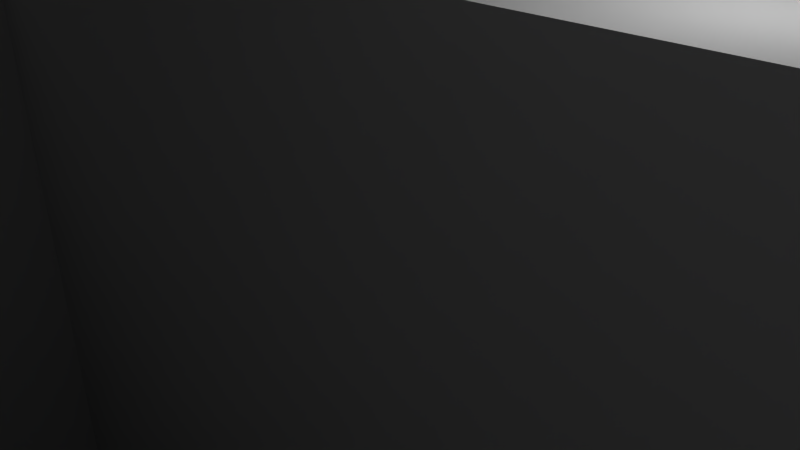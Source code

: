 # Source: nanno.blend  (saved by Blender 2.65.0; exported with 4.5.12 LTS)
import bpy
from mathutils import Matrix  # noqa: F401  (used for matrix-valued properties, if any)

bpy.ops.wm.read_factory_settings(use_empty=True)
scene = bpy.context.scene
scene.name = 'Scene'

# ---- collections
col_collection_1 = bpy.data.collections.new('Collection 1'); scene.collection.children.link(col_collection_1)

# ---- materials (node trees are filled in below, after node groups)
mat_material = bpy.data.materials.new('Material')
mat_material.alpha_threshold = 0.0
mat_material.use_transparent_shadow = False
mat_material.roughness = 0.5
mat_material.line_color = (0.0, 0.0, 0.0, 1.0)

# ---- material node trees

# ---- world
world_world = bpy.data.worlds.new('World'); scene.world = world_world
world_world.color = (0.05088, 0.05088, 0.05088)
world_world.use_sun_shadow = False
world_world.sun_shadow_jitter_overblur = 0.0
world_world.cycles.sampling_method = 'MANUAL'
world_world.cycles.sample_map_resolution = 256

# ---- cameras
cam_camera = bpy.data.cameras.new('Camera')
cam_camera.clip_end = 100.0
cam_camera.lens = 35.0
cam_camera.sensor_width = 32.0
cam_camera.sensor_height = 18.0
cam_camera.ortho_scale = 7.314
cam_camera.dof.focus_distance = 0.0
cam_camera.dof.aperture_fstop = 128.0

# ---- lights
light_lamp = bpy.data.lights.new('Lamp', 'POINT')
light_lamp.transmission_factor = 0.0
light_lamp.cutoff_distance = 30.0
light_lamp.energy = 100.0
light_lamp.shadow_buffer_clip_start = 1.001
light_lamp.shadow_soft_size = 0.1
light_lamp.shadow_maximum_resolution = 0.006
light_lamp.use_absolute_resolution = True
light_lamp.cycles.use_multiple_importance_sampling = False

# ---- meshes
me_cylinder_004 = bpy.data.meshes.new('Cylinder.004')
me_cylinder_004.from_pydata([(0.0, 1.0, -1.0), (0.0, 1.0, 1.0), (0.1951, 0.9808, -1.0), (0.1951, 0.9808, 1.0), (0.3827, 0.9239, -1.0), (0.3827, 0.9239, 1.0), (0.5556, 0.8315, -1.0), (0.5556, 0.8315, 1.0), (0.7071, 0.7071, -1.0), (0.7071, 0.7071, 1.0), (0.8315, 0.5556, -1.0), (0.8315, 0.5556, 1.0), (0.9239, 0.3827, -1.0), (0.9239, 0.3827, 1.0), (0.9808, 0.1951, -1.0), (0.9808, 0.1951, 1.0), (1.0, 7.55e-08, -1.0), (1.0, 7.55e-08, 1.0), (0.9808, -0.1951, -1.0), (0.9808, -0.1951, 1.0), (0.9239, -0.3827, -1.0), (0.9239, -0.3827, 1.0), (0.8315, -0.5556, -1.0), (0.8315, -0.5556, 1.0), (0.7071, -0.7071, -1.0), (0.7071, -0.7071, 1.0), (0.5556, -0.8315, -1.0), (0.5556, -0.8315, 1.0), (0.3827, -0.9239, -1.0), (0.3827, -0.9239, 1.0), (0.1951, -0.9808, -1.0), (0.1951, -0.9808, 1.0), (-3.258e-07, -1.0, -1.0), (-3.258e-07, -1.0, 1.0), (-0.1951, -0.9808, -1.0), (-0.1951, -0.9808, 1.0), (-0.3827, -0.9239, -1.0), (-0.3827, -0.9239, 1.0), (-0.5556, -0.8315, -1.0), (-0.5556, -0.8315, 1.0), (-0.7071, -0.7071, -1.0), (-0.7071, -0.7071, 1.0), (-0.8315, -0.5556, -1.0), (-0.8315, -0.5556, 1.0), (-0.9239, -0.3827, -1.0), (-0.9239, -0.3827, 1.0), (-0.9808, -0.1951, -1.0), (-0.9808, -0.1951, 1.0), (-1.0, 9.656e-07, -1.0), (-1.0, 9.656e-07, 1.0), (-0.9808, 0.1951, -1.0), (-0.9808, 0.1951, 1.0), (-0.9239, 0.3827, -1.0), (-0.9239, 0.3827, 1.0), (-0.8315, 0.5556, -1.0), (-0.8315, 0.5556, 1.0), (-0.7071, 0.7071, -1.0), (-0.7071, 0.7071, 1.0), (-0.5556, 0.8315, -1.0), (-0.5556, 0.8315, 1.0), (-0.3827, 0.9239, -1.0), (-0.3827, 0.9239, 1.0), (-0.1951, 0.9808, -1.0), (-0.1951, 0.9808, 1.0)], [], [(0, 1, 3, 2), (2, 3, 5, 4), (4, 5, 7, 6), (6, 7, 9, 8), (8, 9, 11, 10), (10, 11, 13, 12), (12, 13, 15, 14), (14, 15, 17, 16), (16, 17, 19, 18), (18, 19, 21, 20), (20, 21, 23, 22), (22, 23, 25, 24), (24, 25, 27, 26), (26, 27, 29, 28), (28, 29, 31, 30), (30, 31, 33, 32), (32, 33, 35, 34), (34, 35, 37, 36), (36, 37, 39, 38), (38, 39, 41, 40), (40, 41, 43, 42), (42, 43, 45, 44), (44, 45, 47, 46), (46, 47, 49, 48), (48, 49, 51, 50), (50, 51, 53, 52), (52, 53, 55, 54), (54, 55, 57, 56), (56, 57, 59, 58), (58, 59, 61, 60), (3, 1, 63, 61, 59, 57, 55, 53, 51, 49, 47, 45, 43, 41, 39, 37, 35, 33, 31, 29, 27, 25, 23, 21, 19, 17, 15, 13, 11, 9, 7, 5), (62, 63, 1, 0), (60, 61, 63, 62), (0, 2, 4, 6, 8, 10, 12, 14, 16, 18, 20, 22, 24, 26, 28, 30, 32, 34, 36, 38, 40, 42, 44, 46, 48, 50, 52, 54, 56, 58, 60, 62)])
me_cylinder_004.use_remesh_preserve_volume = False
me_cylinder_004.use_remesh_preserve_attributes = False
me_cylinder_004.use_mirror_vertex_groups = False
me_cylinder_004.update()
me_mesh = bpy.data.meshes.new('Mesh')
me_mesh.from_pydata([(2.039, 0.0, 2.0), (1.921, 0.0, 2.0), (1.689, 0.282, 2.0), (1.454, 0.0, 2.0), (1.335, 0.0, 2.0), (1.629, 0.353, 2.0), (1.356, 0.682, 2.0), (1.475, 0.682, 2.0), (1.689, 0.422, 2.0), (1.902, 0.682, 2.0), (2.02, 0.682, 2.0), (1.748, 0.353, 2.0), (0.555, 0.0, 2.0), (0.555, 0.297, 2.0), (0.173, 0.297, 2.0), (0.173, 0.0, 2.0), (0.075, 0.0, 2.0), (0.075, 0.682, 2.0), (0.173, 0.682, 2.0), (0.173, 0.385, 2.0), (0.555, 0.385, 2.0), (0.555, 0.682, 2.0), (0.653, 0.682, 2.0), (0.653, 0.0, 2.0), (1.011, 0.6805, 2.0), (1.043, 0.676, 2.0), (1.071, 0.6688, 2.0), (1.097, 0.6587, 2.0), (1.121, 0.646, 2.0), (1.142, 0.6308, 2.0), (1.16, 0.613, 2.0), (1.175, 0.593, 2.0), (1.186, 0.5706, 2.0), (1.195, 0.5461, 2.0), (1.2, 0.5195, 2.0), (1.202, 0.491, 2.0), (1.201, 0.4717, 2.0), (1.199, 0.4532, 2.0), (1.194, 0.4357, 2.0), (1.189, 0.419, 2.0), (1.181, 0.4034, 2.0), (1.172, 0.3888, 2.0), (1.162, 0.3752, 2.0), (1.15, 0.3626, 2.0), (1.137, 0.3512, 2.0), (1.122, 0.341, 2.0), (1.106, 0.3319, 2.0), (1.088, 0.324, 2.0), (1.103, 0.3133, 2.0), (1.117, 0.3017, 2.0), (1.131, 0.2891, 2.0), (1.143, 0.2757, 2.0), (1.156, 0.2613, 2.0), (1.168, 0.246, 2.0), (1.18, 0.2298, 2.0), (1.191, 0.2127, 2.0), (1.203, 0.1946, 2.0), (1.215, 0.1757, 2.0), (1.227, 0.1558, 2.0), (1.24, 0.135, 2.0), (1.247, 0.1237, 2.0), (1.254, 0.1132, 2.0), (1.26, 0.1032, 2.0), (1.267, 0.09356, 2.0), (1.273, 0.08398, 2.0), (1.28, 0.07425, 2.0), (1.287, 0.06415, 2.0), (1.294, 0.05344, 2.0), (1.303, 0.04191, 2.0), (1.312, 0.02931, 2.0), (1.322, 0.01541, 2.0), (1.333, 0.0, 2.0), (1.216, 0.0, 2.0), (1.126, 0.14, 2.0), (1.104, 0.1725, 2.0), (1.085, 0.2002, 2.0), (1.067, 0.2234, 2.0), (1.05, 0.2427, 2.0), (1.035, 0.2582, 2.0), (1.021, 0.2705, 2.0), (1.007, 0.2799, 2.0), (0.9941, 0.2867, 2.0), (0.9817, 0.2913, 2.0), (0.9695, 0.2942, 2.0), (0.9573, 0.2956, 2.0), (0.945, 0.296, 2.0), (0.904, 0.296, 2.0), (0.904, 0.0, 2.0), (0.806, 0.0, 2.0), (0.806, 0.682, 2.0), (0.978, 0.682, 2.0), (0.967, 0.384, 2.0), (0.9917, 0.3851, 2.0), (1.013, 0.3883, 2.0), (1.032, 0.3933, 2.0), (1.049, 0.4001, 2.0), (1.062, 0.4084, 2.0), (1.074, 0.4181, 2.0), (1.083, 0.429, 2.0), (1.09, 0.4409, 2.0), (1.095, 0.4536, 2.0), (1.099, 0.467, 2.0), (1.101, 0.4808, 2.0), (1.101, 0.495, 2.0), (1.1, 0.5105, 2.0), (1.097, 0.5249, 2.0), (1.093, 0.5381, 2.0), (1.087, 0.5501, 2.0), (1.079, 0.561, 2.0), (1.069, 0.5705, 2.0), (1.058, 0.5787, 2.0), (1.044, 0.5855, 2.0), (1.028, 0.5909, 2.0), (1.01, 0.5948, 2.0), (0.9896, 0.5972, 2.0), (0.967, 0.598, 2.0), (0.904, 0.598, 2.0), (0.904, 0.384, 2.0), (2.039, 0.0, -2.0), (1.921, 0.0, -2.0), (1.689, 0.282, -2.0), (1.454, 0.0, -2.0), (1.335, 0.0, -2.0), (1.629, 0.353, -2.0), (1.356, 0.682, -2.0), (1.475, 0.682, -2.0), (1.689, 0.422, -2.0), (1.902, 0.682, -2.0), (2.02, 0.682, -2.0), (1.748, 0.353, -2.0), (0.555, 0.0, -2.0), (0.555, 0.297, -2.0), (0.173, 0.297, -2.0), (0.173, 0.0, -2.0), (0.075, 0.0, -2.0), (0.075, 0.682, -2.0), (0.173, 0.682, -2.0), (0.173, 0.385, -2.0), (0.555, 0.385, -2.0), (0.555, 0.682, -2.0), (0.653, 0.682, -2.0), (0.653, 0.0, -2.0), (1.011, 0.6805, -2.0), (1.043, 0.676, -2.0), (1.071, 0.6688, -2.0), (1.097, 0.6587, -2.0), (1.121, 0.646, -2.0), (1.142, 0.6308, -2.0), (1.16, 0.613, -2.0), (1.175, 0.593, -2.0), (1.186, 0.5706, -2.0), (1.195, 0.5461, -2.0), (1.2, 0.5195, -2.0), (1.202, 0.491, -2.0), (1.201, 0.4717, -2.0), (1.199, 0.4532, -2.0), (1.194, 0.4357, -2.0), (1.189, 0.419, -2.0), (1.181, 0.4034, -2.0), (1.172, 0.3888, -2.0), (1.162, 0.3752, -2.0), (1.15, 0.3626, -2.0), (1.137, 0.3512, -2.0), (1.122, 0.341, -2.0), (1.106, 0.3319, -2.0), (1.088, 0.324, -2.0), (1.103, 0.3133, -2.0), (1.117, 0.3017, -2.0), (1.131, 0.2891, -2.0), (1.143, 0.2757, -2.0), (1.156, 0.2613, -2.0), (1.168, 0.246, -2.0), (1.18, 0.2298, -2.0), (1.191, 0.2127, -2.0), (1.203, 0.1946, -2.0), (1.215, 0.1757, -2.0), (1.227, 0.1558, -2.0), (1.24, 0.135, -2.0), (1.247, 0.1237, -2.0), (1.254, 0.1132, -2.0), (1.26, 0.1032, -2.0), (1.267, 0.09356, -2.0), (1.273, 0.08398, -2.0), (1.28, 0.07425, -2.0), (1.287, 0.06415, -2.0), (1.294, 0.05344, -2.0), (1.303, 0.04191, -2.0), (1.312, 0.02931, -2.0), (1.322, 0.01541, -2.0), (1.333, 0.0, -2.0), (1.216, 0.0, -2.0), (1.126, 0.14, -2.0), (1.104, 0.1725, -2.0), (1.085, 0.2002, -2.0), (1.067, 0.2234, -2.0), (1.05, 0.2427, -2.0), (1.035, 0.2582, -2.0), (1.021, 0.2705, -2.0), (1.007, 0.2799, -2.0), (0.9941, 0.2867, -2.0), (0.9817, 0.2913, -2.0), (0.9695, 0.2942, -2.0), (0.9573, 0.2956, -2.0), (0.945, 0.296, -2.0), (0.904, 0.296, -2.0), (0.904, 0.0, -2.0), (0.806, 0.0, -2.0), (0.806, 0.682, -2.0), (0.978, 0.682, -2.0), (0.967, 0.384, -2.0), (0.9917, 0.3851, -2.0), (1.013, 0.3883, -2.0), (1.032, 0.3933, -2.0), (1.049, 0.4001, -2.0), (1.062, 0.4084, -2.0), (1.074, 0.4181, -2.0), (1.083, 0.429, -2.0), (1.09, 0.4409, -2.0), (1.095, 0.4536, -2.0), (1.099, 0.467, -2.0), (1.101, 0.4808, -2.0), (1.101, 0.495, -2.0), (1.1, 0.5105, -2.0), (1.097, 0.5249, -2.0), (1.093, 0.5381, -2.0), (1.087, 0.5501, -2.0), (1.079, 0.561, -2.0), (1.069, 0.5705, -2.0), (1.058, 0.5787, -2.0), (1.044, 0.5855, -2.0), (1.028, 0.5909, -2.0), (1.01, 0.5948, -2.0), (0.9896, 0.5972, -2.0), (0.967, 0.598, -2.0), (0.904, 0.598, -2.0), (0.904, 0.384, -2.0), (0.555, 0.0, -2.0), (0.555, 0.0, 2.0), (0.555, 0.297, -2.0), (0.555, 0.297, 2.0), (0.173, 0.297, -2.0), (0.173, 0.297, 2.0), (0.173, 0.0, -2.0), (0.173, 0.0, 2.0), (0.075, 0.0, -2.0), (0.075, 0.0, 2.0), (0.075, 0.682, -2.0), (0.075, 0.682, 2.0), (0.173, 0.682, -2.0), (0.173, 0.682, 2.0), (0.173, 0.385, -2.0), (0.173, 0.385, 2.0), (0.555, 0.385, -2.0), (0.555, 0.385, 2.0), (0.555, 0.682, -2.0), (0.555, 0.682, 2.0), (0.653, 0.682, -2.0), (0.653, 0.682, 2.0), (0.653, 0.0, -2.0), (0.653, 0.0, 2.0), (1.011, 0.6805, -2.0), (1.011, 0.6805, 2.0), (1.043, 0.676, -2.0), (1.043, 0.676, 2.0), (1.071, 0.6688, -2.0), (1.071, 0.6688, 2.0), (1.097, 0.6587, -2.0), (1.097, 0.6587, 2.0), (1.121, 0.646, -2.0), (1.121, 0.646, 2.0), (1.142, 0.6308, -2.0), (1.142, 0.6308, 2.0), (1.16, 0.613, -2.0), (1.16, 0.613, 2.0), (1.175, 0.593, -2.0), (1.175, 0.593, 2.0), (1.186, 0.5706, -2.0), (1.186, 0.5706, 2.0), (1.195, 0.5461, -2.0), (1.195, 0.5461, 2.0), (1.2, 0.5195, -2.0), (1.2, 0.5195, 2.0), (1.202, 0.491, -2.0), (1.202, 0.491, 2.0), (1.201, 0.4717, -2.0), (1.201, 0.4717, 2.0), (1.199, 0.4532, -2.0), (1.199, 0.4532, 2.0), (1.194, 0.4357, -2.0), (1.194, 0.4357, 2.0), (1.189, 0.419, -2.0), (1.189, 0.419, 2.0), (1.181, 0.4034, -2.0), (1.181, 0.4034, 2.0), (1.172, 0.3888, -2.0), (1.172, 0.3888, 2.0), (1.162, 0.3752, -2.0), (1.162, 0.3752, 2.0), (1.15, 0.3626, -2.0), (1.15, 0.3626, 2.0), (1.137, 0.3512, -2.0), (1.137, 0.3512, 2.0), (1.122, 0.341, -2.0), (1.122, 0.341, 2.0), (1.106, 0.3319, -2.0), (1.106, 0.3319, 2.0), (1.088, 0.324, -2.0), (1.088, 0.324, 2.0), (1.103, 0.3133, -2.0), (1.103, 0.3133, 2.0), (1.117, 0.3017, -2.0), (1.117, 0.3017, 2.0), (1.131, 0.2891, -2.0), (1.131, 0.2891, 2.0), (1.143, 0.2757, -2.0), (1.143, 0.2757, 2.0), (1.156, 0.2613, -2.0), (1.156, 0.2613, 2.0), (1.168, 0.246, -2.0), (1.168, 0.246, 2.0), (1.18, 0.2298, -2.0), (1.18, 0.2298, 2.0), (1.191, 0.2127, -2.0), (1.191, 0.2127, 2.0), (1.203, 0.1946, -2.0), (1.203, 0.1946, 2.0), (1.215, 0.1757, -2.0), (1.215, 0.1757, 2.0), (1.227, 0.1558, -2.0), (1.227, 0.1558, 2.0), (1.24, 0.135, -2.0), (1.24, 0.135, 2.0), (1.247, 0.1237, -2.0), (1.247, 0.1237, 2.0), (1.254, 0.1132, -2.0), (1.254, 0.1132, 2.0), (1.26, 0.1032, -2.0), (1.26, 0.1032, 2.0), (1.267, 0.09356, -2.0), (1.267, 0.09356, 2.0), (1.273, 0.08398, -2.0), (1.273, 0.08398, 2.0), (1.28, 0.07425, -2.0), (1.28, 0.07425, 2.0), (1.287, 0.06415, -2.0), (1.287, 0.06415, 2.0), (1.294, 0.05344, -2.0), (1.294, 0.05344, 2.0), (1.303, 0.04191, -2.0), (1.303, 0.04191, 2.0), (1.312, 0.02931, -2.0), (1.312, 0.02931, 2.0), (1.322, 0.01541, -2.0), (1.322, 0.01541, 2.0), (1.333, 0.0, -2.0), (1.333, 0.0, 2.0), (1.216, 0.0, -2.0), (1.216, 0.0, 2.0), (1.126, 0.14, -2.0), (1.126, 0.14, 2.0), (1.104, 0.1725, -2.0), (1.104, 0.1725, 2.0), (1.085, 0.2002, -2.0), (1.085, 0.2002, 2.0), (1.067, 0.2234, -2.0), (1.067, 0.2234, 2.0), (1.05, 0.2427, -2.0), (1.05, 0.2427, 2.0), (1.035, 0.2582, -2.0), (1.035, 0.2582, 2.0), (1.021, 0.2705, -2.0), (1.021, 0.2705, 2.0), (1.007, 0.2799, -2.0), (1.007, 0.2799, 2.0), (0.9941, 0.2867, -2.0), (0.9941, 0.2867, 2.0), (0.9817, 0.2913, -2.0), (0.9817, 0.2913, 2.0), (0.9695, 0.2942, -2.0), (0.9695, 0.2942, 2.0), (0.9573, 0.2956, -2.0), (0.9573, 0.2956, 2.0), (0.945, 0.296, -2.0), (0.945, 0.296, 2.0), (0.904, 0.296, -2.0), (0.904, 0.296, 2.0), (0.904, 0.0, -2.0), (0.904, 0.0, 2.0), (0.806, 0.0, -2.0), (0.806, 0.0, 2.0), (0.806, 0.682, -2.0), (0.806, 0.682, 2.0), (0.978, 0.682, -2.0), (0.978, 0.682, 2.0), (0.967, 0.384, -2.0), (0.967, 0.384, 2.0), (0.9917, 0.3851, -2.0), (0.9917, 0.3851, 2.0), (1.013, 0.3883, -2.0), (1.013, 0.3883, 2.0), (1.032, 0.3933, -2.0), (1.032, 0.3933, 2.0), (1.049, 0.4001, -2.0), (1.049, 0.4001, 2.0), (1.062, 0.4084, -2.0), (1.062, 0.4084, 2.0), (1.074, 0.4181, -2.0), (1.074, 0.4181, 2.0), (1.083, 0.429, -2.0), (1.083, 0.429, 2.0), (1.09, 0.4409, -2.0), (1.09, 0.4409, 2.0), (1.095, 0.4536, -2.0), (1.095, 0.4536, 2.0), (1.099, 0.467, -2.0), (1.099, 0.467, 2.0), (1.101, 0.4808, -2.0), (1.101, 0.4808, 2.0), (1.101, 0.495, -2.0), (1.101, 0.495, 2.0), (1.1, 0.5105, -2.0), (1.1, 0.5105, 2.0), (1.097, 0.5249, -2.0), (1.097, 0.5249, 2.0), (1.093, 0.5381, -2.0), (1.093, 0.5381, 2.0), (1.087, 0.5501, -2.0), (1.087, 0.5501, 2.0), (1.079, 0.561, -2.0), (1.079, 0.561, 2.0), (1.069, 0.5705, -2.0), (1.069, 0.5705, 2.0), (1.058, 0.5787, -2.0), (1.058, 0.5787, 2.0), (1.044, 0.5855, -2.0), (1.044, 0.5855, 2.0), (1.028, 0.5909, -2.0), (1.028, 0.5909, 2.0), (1.01, 0.5948, -2.0), (1.01, 0.5948, 2.0), (0.9896, 0.5972, -2.0), (0.9896, 0.5972, 2.0), (0.967, 0.598, -2.0), (0.967, 0.598, 2.0), (0.904, 0.598, -2.0), (0.904, 0.598, 2.0), (0.904, 0.384, -2.0), (0.904, 0.384, 2.0), (2.039, 0.0, -2.0), (2.039, 0.0, 2.0), (1.921, 0.0, -2.0), (1.921, 0.0, 2.0), (1.689, 0.282, -2.0), (1.689, 0.282, 2.0), (1.454, 0.0, -2.0), (1.454, 0.0, 2.0), (1.335, 0.0, -2.0), (1.335, 0.0, 2.0), (1.629, 0.353, -2.0), (1.629, 0.353, 2.0), (1.356, 0.682, -2.0), (1.356, 0.682, 2.0), (1.475, 0.682, -2.0), (1.475, 0.682, 2.0), (1.689, 0.422, -2.0), (1.689, 0.422, 2.0), (1.902, 0.682, -2.0), (1.902, 0.682, 2.0), (2.02, 0.682, -2.0), (2.02, 0.682, 2.0), (1.748, 0.353, -2.0), (1.748, 0.353, 2.0)], [], [(16, 18, 17), (16, 19, 18), (20, 22, 21), (20, 23, 22), (16, 14, 19), (14, 20, 19), (14, 13, 20), (13, 23, 20), (16, 15, 14), (12, 23, 13), (88, 116, 89), (116, 90, 89), (116, 24, 90), (116, 25, 24), (116, 26, 25), (116, 27, 26), (116, 28, 27), (116, 29, 28), (116, 30, 29), (116, 115, 30), (115, 31, 30), (88, 117, 116), (114, 31, 115), (113, 31, 114), (112, 31, 113), (112, 32, 31), (111, 32, 112), (110, 32, 111), (109, 32, 110), (109, 33, 32), (108, 33, 109), (107, 33, 108), (106, 33, 107), (106, 34, 33), (105, 34, 106), (104, 34, 105), (104, 35, 34), (103, 35, 104), (102, 35, 103), (102, 36, 35), (101, 36, 102), (101, 37, 36), (100, 37, 101), (99, 37, 100), (99, 38, 37), (98, 38, 99), (98, 39, 38), (97, 39, 98), (97, 40, 39), (96, 40, 97), (95, 40, 96), (95, 41, 40), (94, 41, 95), (93, 41, 94), (93, 42, 41), (92, 42, 93), (91, 42, 92), (88, 86, 117), (86, 91, 117), (86, 42, 91), (86, 43, 42), (86, 44, 43), (86, 45, 44), (86, 46, 45), (86, 47, 46), (86, 48, 47), (86, 49, 48), (86, 85, 49), (85, 84, 49), (84, 50, 49), (88, 87, 86), (83, 50, 84), (82, 50, 83), (81, 50, 82), (81, 51, 50), (80, 51, 81), (79, 51, 80), (79, 52, 51), (78, 52, 79), (78, 53, 52), (77, 53, 78), (77, 54, 53), (76, 54, 77), (76, 55, 54), (75, 55, 76), (75, 56, 55), (74, 56, 75), (74, 57, 56), (74, 58, 57), (73, 58, 74), (73, 59, 58), (72, 59, 73), (72, 60, 59), (72, 61, 60), (72, 62, 61), (72, 63, 62), (72, 64, 63), (72, 65, 64), (72, 66, 65), (72, 67, 66), (72, 68, 67), (72, 69, 68), (72, 70, 69), (72, 71, 70), (5, 7, 6), (5, 8, 7), (8, 10, 9), (8, 11, 10), (5, 11, 8), (4, 11, 5), (4, 2, 11), (2, 0, 11), (4, 3, 2), (1, 0, 2), (136, 134, 135), (137, 134, 136), (140, 138, 139), (141, 138, 140), (132, 134, 137), (138, 132, 137), (131, 132, 138), (141, 131, 138), (133, 134, 132), (141, 130, 131), (234, 206, 207), (208, 234, 207), (142, 234, 208), (143, 234, 142), (144, 234, 143), (145, 234, 144), (146, 234, 145), (147, 234, 146), (148, 234, 147), (233, 234, 148), (149, 233, 148), (235, 206, 234), (149, 232, 233), (149, 231, 232), (149, 230, 231), (150, 230, 149), (150, 229, 230), (150, 228, 229), (150, 227, 228), (151, 227, 150), (151, 226, 227), (151, 225, 226), (151, 224, 225), (152, 224, 151), (152, 223, 224), (152, 222, 223), (153, 222, 152), (153, 221, 222), (153, 220, 221), (154, 220, 153), (154, 219, 220), (155, 219, 154), (155, 218, 219), (155, 217, 218), (156, 217, 155), (156, 216, 217), (157, 216, 156), (157, 215, 216), (158, 215, 157), (158, 214, 215), (158, 213, 214), (159, 213, 158), (159, 212, 213), (159, 211, 212), (160, 211, 159), (160, 210, 211), (160, 209, 210), (204, 206, 235), (209, 204, 235), (160, 204, 209), (161, 204, 160), (162, 204, 161), (163, 204, 162), (164, 204, 163), (165, 204, 164), (166, 204, 165), (167, 204, 166), (203, 204, 167), (202, 203, 167), (168, 202, 167), (205, 206, 204), (168, 201, 202), (168, 200, 201), (168, 199, 200), (169, 199, 168), (169, 198, 199), (169, 197, 198), (170, 197, 169), (170, 196, 197), (171, 196, 170), (171, 195, 196), (172, 195, 171), (172, 194, 195), (173, 194, 172), (173, 193, 194), (174, 193, 173), (174, 192, 193), (175, 192, 174), (176, 192, 175), (176, 191, 192), (177, 191, 176), (177, 190, 191), (178, 190, 177), (179, 190, 178), (180, 190, 179), (181, 190, 180), (182, 190, 181), (183, 190, 182), (184, 190, 183), (185, 190, 184), (186, 190, 185), (187, 190, 186), (188, 190, 187), (189, 190, 188), (125, 123, 124), (126, 123, 125), (128, 126, 127), (129, 126, 128), (129, 123, 126), (129, 122, 123), (120, 122, 129), (118, 120, 129), (121, 122, 120), (118, 119, 120), (237, 239, 238, 236), (239, 241, 240, 238), (241, 243, 242, 240), (243, 245, 244, 242), (245, 247, 246, 244), (247, 249, 248, 246), (249, 251, 250, 248), (251, 253, 252, 250), (253, 255, 254, 252), (255, 257, 256, 254), (257, 259, 258, 256), (259, 237, 236, 258), (261, 263, 262, 260), (263, 265, 264, 262), (265, 267, 266, 264), (267, 269, 268, 266), (269, 271, 270, 268), (271, 273, 272, 270), (273, 275, 274, 272), (275, 277, 276, 274), (277, 279, 278, 276), (279, 281, 280, 278), (281, 283, 282, 280), (283, 285, 284, 282), (285, 287, 286, 284), (287, 289, 288, 286), (289, 291, 290, 288), (291, 293, 292, 290), (293, 295, 294, 292), (295, 297, 296, 294), (297, 299, 298, 296), (299, 301, 300, 298), (301, 303, 302, 300), (303, 305, 304, 302), (305, 307, 306, 304), (307, 309, 308, 306), (309, 311, 310, 308), (311, 313, 312, 310), (313, 315, 314, 312), (315, 317, 316, 314), (317, 319, 318, 316), (319, 321, 320, 318), (321, 323, 322, 320), (323, 325, 324, 322), (325, 327, 326, 324), (327, 329, 328, 326), (329, 331, 330, 328), (331, 333, 332, 330), (333, 335, 334, 332), (335, 337, 336, 334), (337, 339, 338, 336), (339, 341, 340, 338), (341, 343, 342, 340), (343, 345, 344, 342), (345, 347, 346, 344), (347, 349, 348, 346), (349, 351, 350, 348), (351, 353, 352, 350), (353, 355, 354, 352), (355, 357, 356, 354), (357, 359, 358, 356), (359, 361, 360, 358), (361, 363, 362, 360), (363, 365, 364, 362), (365, 367, 366, 364), (367, 369, 368, 366), (369, 371, 370, 368), (371, 373, 372, 370), (373, 375, 374, 372), (375, 377, 376, 374), (377, 379, 378, 376), (379, 381, 380, 378), (381, 383, 382, 380), (383, 385, 384, 382), (385, 387, 386, 384), (387, 389, 388, 386), (389, 391, 390, 388), (391, 393, 392, 390), (393, 261, 260, 392), (395, 397, 396, 394), (397, 399, 398, 396), (399, 401, 400, 398), (401, 403, 402, 400), (403, 405, 404, 402), (405, 407, 406, 404), (407, 409, 408, 406), (409, 411, 410, 408), (411, 413, 412, 410), (413, 415, 414, 412), (415, 417, 416, 414), (417, 419, 418, 416), (419, 421, 420, 418), (421, 423, 422, 420), (423, 425, 424, 422), (425, 427, 426, 424), (427, 429, 428, 426), (429, 431, 430, 428), (431, 433, 432, 430), (433, 435, 434, 432), (435, 437, 436, 434), (437, 439, 438, 436), (439, 441, 440, 438), (441, 443, 442, 440), (443, 445, 444, 442), (445, 447, 446, 444), (447, 395, 394, 446), (449, 451, 450, 448), (451, 453, 452, 450), (453, 455, 454, 452), (455, 457, 456, 454), (457, 459, 458, 456), (459, 461, 460, 458), (461, 463, 462, 460), (463, 465, 464, 462), (465, 467, 466, 464), (467, 469, 468, 466), (469, 471, 470, 468), (471, 449, 448, 470)])
me_mesh.polygons.foreach_set('use_smooth', [0, 0, 0, 0, 0, 0, 0, 0, 0, 0, 0, 0, 0, 0, 0, 0, 0, 0, 0, 0, 0, 0, 0, 0, 0, 0, 0, 0, 0, 0, 0, 0, 0, 0, 0, 0, 0, 0, 0, 0, 0, 0, 0, 0, 0, 0, 0, 0, 0, 0, 0, 0, 0, 0, 0, 0, 0, 0, 0, 0, 0, 0, 0, 0, 0, 0, 0, 0, 0, 0, 0, 0, 0, 0, 0, 0, 0, 0, 0, 0, 0, 0, 0, 0, 0, 0, 0, 0, 0, 0, 0, 0, 0, 0, 0, 0, 0, 0, 0, 0, 0, 0, 0, 0, 0, 0, 0, 0, 0, 0, 0, 0, 0, 0, 0, 0, 0, 0, 0, 0, 0, 0, 0, 0, 0, 0, 0, 0, 0, 0, 0, 0, 0, 0, 0, 0, 0, 0, 0, 0, 0, 0, 0, 0, 0, 0, 0, 0, 0, 0, 0, 0, 0, 0, 0, 0, 0, 0, 0, 0, 0, 0, 0, 0, 0, 0, 0, 0, 0, 0, 0, 0, 0, 0, 0, 0, 0, 0, 0, 0, 0, 0, 0, 0, 0, 0, 0, 0, 0, 0, 0, 0, 0, 0, 0, 0, 0, 0, 0, 0, 0, 0, 0, 0, 0, 0, 0, 0, 0, 0, 0, 0, 0, 0, 0, 0, 0, 0, 0, 0, 0, 0, 0, 0, 0, 0, 0, 0, 1, 1, 1, 1, 1, 1, 1, 1, 1, 1, 1, 1, 1, 1, 1, 1, 1, 1, 1, 1, 1, 1, 1, 1, 1, 1, 1, 1, 1, 1, 1, 1, 1, 1, 1, 1, 1, 1, 1, 1, 1, 1, 1, 1, 1, 1, 1, 1, 1, 1, 1, 1, 1, 1, 1, 1, 1, 1, 1, 1, 1, 1, 1, 1, 1, 1, 1, 1, 1, 1, 1, 1, 1, 1, 1, 1, 1, 1, 1, 1, 1, 1, 1, 1, 1, 1, 1, 1, 1, 1, 1, 1, 1, 1, 1, 1, 1, 1, 1, 1, 1, 1, 1, 1, 1, 1, 1, 1, 1, 1, 1, 1, 1, 1, 1, 1, 1, 1])
me_mesh.use_remesh_preserve_volume = False
me_mesh.use_remesh_preserve_attributes = False
me_mesh.use_mirror_vertex_groups = False
me_mesh.update()
me_cube_004 = bpy.data.meshes.new('Cube.004')
me_cube_004.from_pydata([(-1.0, -1.0, -1.0), (-1.0, 1.0, -1.0), (1.0, 1.0, -1.0), (1.0, -1.0, -1.0), (-1.0, -1.0, 1.0), (-1.0, 1.0, 1.0), (1.0, 1.0, 1.0), (1.0, -1.0, 1.0)], [], [(4, 5, 1, 0), (5, 6, 2, 1), (6, 7, 3, 2), (7, 4, 0, 3), (0, 1, 2, 3), (7, 6, 5, 4)])
me_cube_004.use_remesh_preserve_volume = False
me_cube_004.use_remesh_preserve_attributes = False
me_cube_004.use_mirror_vertex_groups = False
me_cube_004.update()
me_cube_003 = bpy.data.meshes.new('Cube.003')
me_cube_003.from_pydata([(-1.0, -1.0, -1.0), (-1.0, 1.0, -1.0), (1.0, 1.0, -1.0), (1.0, -1.0, -1.0), (-1.0, -1.0, 1.0), (-1.0, 1.0, 1.0), (1.0, 1.0, 1.0), (1.0, -1.0, 1.0)], [], [(4, 5, 1, 0), (5, 6, 2, 1), (6, 7, 3, 2), (7, 4, 0, 3), (0, 1, 2, 3), (7, 6, 5, 4)])
me_cube_003.use_remesh_preserve_volume = False
me_cube_003.use_remesh_preserve_attributes = False
me_cube_003.use_mirror_vertex_groups = False
me_cube_003.update()
me_cylinder_003 = bpy.data.meshes.new('Cylinder.003')
me_cylinder_003.from_pydata([(0.0, 1.0, -1.0), (0.0, 1.0, 1.0), (0.1951, 0.9808, -1.0), (0.1951, 0.9808, 1.0), (0.3827, 0.9239, -1.0), (0.3827, 0.9239, 1.0), (0.5556, 0.8315, -1.0), (0.5556, 0.8315, 1.0), (0.7071, 0.7071, -1.0), (0.7071, 0.7071, 1.0), (0.8315, 0.5556, -1.0), (0.8315, 0.5556, 1.0), (0.9239, 0.3827, -1.0), (0.9239, 0.3827, 1.0), (0.9808, 0.1951, -1.0), (0.9808, 0.1951, 1.0), (1.0, 7.55e-08, -1.0), (1.0, 7.55e-08, 1.0), (0.9808, -0.1951, -1.0), (0.9808, -0.1951, 1.0), (0.9239, -0.3827, -1.0), (0.9239, -0.3827, 1.0), (0.8315, -0.5556, -1.0), (0.8315, -0.5556, 1.0), (0.7071, -0.7071, -1.0), (0.7071, -0.7071, 1.0), (0.5556, -0.8315, -1.0), (0.5556, -0.8315, 1.0), (0.3827, -0.9239, -1.0), (0.3827, -0.9239, 1.0), (0.1951, -0.9808, -1.0), (0.1951, -0.9808, 1.0), (-3.258e-07, -1.0, -1.0), (-3.258e-07, -1.0, 1.0), (-0.1951, -0.9808, -1.0), (-0.1951, -0.9808, 1.0), (-0.3827, -0.9239, -1.0), (-0.3827, -0.9239, 1.0), (-0.5556, -0.8315, -1.0), (-0.5556, -0.8315, 1.0), (-0.7071, -0.7071, -1.0), (-0.7071, -0.7071, 1.0), (-0.8315, -0.5556, -1.0), (-0.8315, -0.5556, 1.0), (-0.9239, -0.3827, -1.0), (-0.9239, -0.3827, 1.0), (-0.9808, -0.1951, -1.0), (-0.9808, -0.1951, 1.0), (-1.0, 9.656e-07, -1.0), (-1.0, 9.656e-07, 1.0), (-0.9808, 0.1951, -1.0), (-0.9808, 0.1951, 1.0), (-0.9239, 0.3827, -1.0), (-0.9239, 0.3827, 1.0), (-0.8315, 0.5556, -1.0), (-0.8315, 0.5556, 1.0), (-0.7071, 0.7071, -1.0), (-0.7071, 0.7071, 1.0), (-0.5556, 0.8315, -1.0), (-0.5556, 0.8315, 1.0), (-0.3827, 0.9239, -1.0), (-0.3827, 0.9239, 1.0), (-0.1951, 0.9808, -1.0), (-0.1951, 0.9808, 1.0)], [], [(0, 1, 3, 2), (2, 3, 5, 4), (4, 5, 7, 6), (6, 7, 9, 8), (8, 9, 11, 10), (10, 11, 13, 12), (12, 13, 15, 14), (14, 15, 17, 16), (16, 17, 19, 18), (18, 19, 21, 20), (20, 21, 23, 22), (22, 23, 25, 24), (24, 25, 27, 26), (26, 27, 29, 28), (28, 29, 31, 30), (30, 31, 33, 32), (32, 33, 35, 34), (34, 35, 37, 36), (36, 37, 39, 38), (38, 39, 41, 40), (40, 41, 43, 42), (42, 43, 45, 44), (44, 45, 47, 46), (46, 47, 49, 48), (48, 49, 51, 50), (50, 51, 53, 52), (52, 53, 55, 54), (54, 55, 57, 56), (56, 57, 59, 58), (58, 59, 61, 60), (3, 1, 63, 61, 59, 57, 55, 53, 51, 49, 47, 45, 43, 41, 39, 37, 35, 33, 31, 29, 27, 25, 23, 21, 19, 17, 15, 13, 11, 9, 7, 5), (62, 63, 1, 0), (60, 61, 63, 62), (0, 2, 4, 6, 8, 10, 12, 14, 16, 18, 20, 22, 24, 26, 28, 30, 32, 34, 36, 38, 40, 42, 44, 46, 48, 50, 52, 54, 56, 58, 60, 62)])
me_cylinder_003.use_remesh_preserve_volume = False
me_cylinder_003.use_remesh_preserve_attributes = False
me_cylinder_003.use_mirror_vertex_groups = False
me_cylinder_003.update()
me_cube_002 = bpy.data.meshes.new('Cube.002')
me_cube_002.from_pydata([(-1.0, -1.0, -1.0), (-1.0, 1.0, -1.0), (1.0, 1.0, -1.0), (1.0, -1.0, -1.0), (-1.0, -1.0, 1.0), (-1.0, 1.0, 1.0), (1.0, 1.0, 1.0), (1.0, -1.0, 1.0)], [], [(4, 5, 1, 0), (5, 6, 2, 1), (6, 7, 3, 2), (7, 4, 0, 3), (0, 1, 2, 3), (7, 6, 5, 4)])
me_cube_002.use_remesh_preserve_volume = False
me_cube_002.use_remesh_preserve_attributes = False
me_cube_002.use_mirror_vertex_groups = False
me_cube_002.update()
me_cylinder_002 = bpy.data.meshes.new('Cylinder.002')
me_cylinder_002.from_pydata([(0.0, 1.0, -1.0), (0.0, 1.0, 1.0), (0.1951, 0.9808, -1.0), (0.1951, 0.9808, 1.0), (0.3827, 0.9239, -1.0), (0.3827, 0.9239, 1.0), (0.5556, 0.8315, -1.0), (0.5556, 0.8315, 1.0), (0.7071, 0.7071, -1.0), (0.7071, 0.7071, 1.0), (0.8315, 0.5556, -1.0), (0.8315, 0.5556, 1.0), (0.9239, 0.3827, -1.0), (0.9239, 0.3827, 1.0), (0.9808, 0.1951, -1.0), (0.9808, 0.1951, 1.0), (1.0, 7.55e-08, -1.0), (1.0, 7.55e-08, 1.0), (0.9808, -0.1951, -1.0), (0.9808, -0.1951, 1.0), (0.9239, -0.3827, -1.0), (0.9239, -0.3827, 1.0), (0.8315, -0.5556, -1.0), (0.8315, -0.5556, 1.0), (0.7071, -0.7071, -1.0), (0.7071, -0.7071, 1.0), (0.5556, -0.8315, -1.0), (0.5556, -0.8315, 1.0), (0.3827, -0.9239, -1.0), (0.3827, -0.9239, 1.0), (0.1951, -0.9808, -1.0), (0.1951, -0.9808, 1.0), (-3.258e-07, -1.0, -1.0), (-3.258e-07, -1.0, 1.0), (-0.1951, -0.9808, -1.0), (-0.1951, -0.9808, 1.0), (-0.3827, -0.9239, -1.0), (-0.3827, -0.9239, 1.0), (-0.5556, -0.8315, -1.0), (-0.5556, -0.8315, 1.0), (-0.7071, -0.7071, -1.0), (-0.7071, -0.7071, 1.0), (-0.8315, -0.5556, -1.0), (-0.8315, -0.5556, 1.0), (-0.9239, -0.3827, -1.0), (-0.9239, -0.3827, 1.0), (-0.9808, -0.1951, -1.0), (-0.9808, -0.1951, 1.0), (-1.0, 9.656e-07, -1.0), (-1.0, 9.656e-07, 1.0), (-0.9808, 0.1951, -1.0), (-0.9808, 0.1951, 1.0), (-0.9239, 0.3827, -1.0), (-0.9239, 0.3827, 1.0), (-0.8315, 0.5556, -1.0), (-0.8315, 0.5556, 1.0), (-0.7071, 0.7071, -1.0), (-0.7071, 0.7071, 1.0), (-0.5556, 0.8315, -1.0), (-0.5556, 0.8315, 1.0), (-0.3827, 0.9239, -1.0), (-0.3827, 0.9239, 1.0), (-0.1951, 0.9808, -1.0), (-0.1951, 0.9808, 1.0)], [], [(0, 1, 3, 2), (2, 3, 5, 4), (4, 5, 7, 6), (6, 7, 9, 8), (8, 9, 11, 10), (10, 11, 13, 12), (12, 13, 15, 14), (14, 15, 17, 16), (16, 17, 19, 18), (18, 19, 21, 20), (20, 21, 23, 22), (22, 23, 25, 24), (24, 25, 27, 26), (26, 27, 29, 28), (28, 29, 31, 30), (30, 31, 33, 32), (32, 33, 35, 34), (34, 35, 37, 36), (36, 37, 39, 38), (38, 39, 41, 40), (40, 41, 43, 42), (42, 43, 45, 44), (44, 45, 47, 46), (46, 47, 49, 48), (48, 49, 51, 50), (50, 51, 53, 52), (52, 53, 55, 54), (54, 55, 57, 56), (56, 57, 59, 58), (58, 59, 61, 60), (3, 1, 63, 61, 59, 57, 55, 53, 51, 49, 47, 45, 43, 41, 39, 37, 35, 33, 31, 29, 27, 25, 23, 21, 19, 17, 15, 13, 11, 9, 7, 5), (62, 63, 1, 0), (60, 61, 63, 62), (0, 2, 4, 6, 8, 10, 12, 14, 16, 18, 20, 22, 24, 26, 28, 30, 32, 34, 36, 38, 40, 42, 44, 46, 48, 50, 52, 54, 56, 58, 60, 62)])
me_cylinder_002.use_remesh_preserve_volume = False
me_cylinder_002.use_remesh_preserve_attributes = False
me_cylinder_002.use_mirror_vertex_groups = False
me_cylinder_002.update()
me_cylinder_001 = bpy.data.meshes.new('Cylinder.001')
me_cylinder_001.from_pydata([(0.0, 1.0, -1.0), (0.0, 1.0, 1.0), (0.1951, 0.9808, -1.0), (0.1951, 0.9808, 1.0), (0.3827, 0.9239, -1.0), (0.3827, 0.9239, 1.0), (0.5556, 0.8315, -1.0), (0.5556, 0.8315, 1.0), (0.7071, 0.7071, -1.0), (0.7071, 0.7071, 1.0), (0.8315, 0.5556, -1.0), (0.8315, 0.5556, 1.0), (0.9239, 0.3827, -1.0), (0.9239, 0.3827, 1.0), (0.9808, 0.1951, -1.0), (0.9808, 0.1951, 1.0), (1.0, 7.55e-08, -1.0), (1.0, 7.55e-08, 1.0), (0.9808, -0.1951, -1.0), (0.9808, -0.1951, 1.0), (0.9239, -0.3827, -1.0), (0.9239, -0.3827, 1.0), (0.8315, -0.5556, -1.0), (0.8315, -0.5556, 1.0), (0.7071, -0.7071, -1.0), (0.7071, -0.7071, 1.0), (0.5556, -0.8315, -1.0), (0.5556, -0.8315, 1.0), (0.3827, -0.9239, -1.0), (0.3827, -0.9239, 1.0), (0.1951, -0.9808, -1.0), (0.1951, -0.9808, 1.0), (-3.258e-07, -1.0, -1.0), (-3.258e-07, -1.0, 1.0), (-0.1951, -0.9808, -1.0), (-0.1951, -0.9808, 1.0), (-0.3827, -0.9239, -1.0), (-0.3827, -0.9239, 1.0), (-0.5556, -0.8315, -1.0), (-0.5556, -0.8315, 1.0), (-0.7071, -0.7071, -1.0), (-0.7071, -0.7071, 1.0), (-0.8315, -0.5556, -1.0), (-0.8315, -0.5556, 1.0), (-0.9239, -0.3827, -1.0), (-0.9239, -0.3827, 1.0), (-0.9808, -0.1951, -1.0), (-0.9808, -0.1951, 1.0), (-1.0, 9.656e-07, -1.0), (-1.0, 9.656e-07, 1.0), (-0.9808, 0.1951, -1.0), (-0.9808, 0.1951, 1.0), (-0.9239, 0.3827, -1.0), (-0.9239, 0.3827, 1.0), (-0.8315, 0.5556, -1.0), (-0.8315, 0.5556, 1.0), (-0.7071, 0.7071, -1.0), (-0.7071, 0.7071, 1.0), (-0.5556, 0.8315, -1.0), (-0.5556, 0.8315, 1.0), (-0.3827, 0.9239, -1.0), (-0.3827, 0.9239, 1.0), (-0.1951, 0.9808, -1.0), (-0.1951, 0.9808, 1.0)], [], [(0, 1, 3, 2), (2, 3, 5, 4), (4, 5, 7, 6), (6, 7, 9, 8), (8, 9, 11, 10), (10, 11, 13, 12), (12, 13, 15, 14), (14, 15, 17, 16), (16, 17, 19, 18), (18, 19, 21, 20), (20, 21, 23, 22), (22, 23, 25, 24), (24, 25, 27, 26), (26, 27, 29, 28), (28, 29, 31, 30), (30, 31, 33, 32), (32, 33, 35, 34), (34, 35, 37, 36), (36, 37, 39, 38), (38, 39, 41, 40), (40, 41, 43, 42), (42, 43, 45, 44), (44, 45, 47, 46), (46, 47, 49, 48), (48, 49, 51, 50), (50, 51, 53, 52), (52, 53, 55, 54), (54, 55, 57, 56), (56, 57, 59, 58), (58, 59, 61, 60), (3, 1, 63, 61, 59, 57, 55, 53, 51, 49, 47, 45, 43, 41, 39, 37, 35, 33, 31, 29, 27, 25, 23, 21, 19, 17, 15, 13, 11, 9, 7, 5), (62, 63, 1, 0), (60, 61, 63, 62), (0, 2, 4, 6, 8, 10, 12, 14, 16, 18, 20, 22, 24, 26, 28, 30, 32, 34, 36, 38, 40, 42, 44, 46, 48, 50, 52, 54, 56, 58, 60, 62)])
me_cylinder_001.use_remesh_preserve_volume = False
me_cylinder_001.use_remesh_preserve_attributes = False
me_cylinder_001.use_mirror_vertex_groups = False
me_cylinder_001.update()
me_cylinder = bpy.data.meshes.new('Cylinder')
me_cylinder.from_pydata([(0.0, 1.0, -1.0), (0.0, 1.0, 1.0), (0.1951, 0.9808, -1.0), (0.1951, 0.9808, 1.0), (0.3827, 0.9239, -1.0), (0.3827, 0.9239, 1.0), (0.5556, 0.8315, -1.0), (0.5556, 0.8315, 1.0), (0.7071, 0.7071, -1.0), (0.7071, 0.7071, 1.0), (0.8315, 0.5556, -1.0), (0.8315, 0.5556, 1.0), (0.9239, 0.3827, -1.0), (0.9239, 0.3827, 1.0), (0.9808, 0.1951, -1.0), (0.9808, 0.1951, 1.0), (1.0, 7.55e-08, -1.0), (1.0, 7.55e-08, 1.0), (0.9808, -0.1951, -1.0), (0.9808, -0.1951, 1.0), (0.9239, -0.3827, -1.0), (0.9239, -0.3827, 1.0), (0.8315, -0.5556, -1.0), (0.8315, -0.5556, 1.0), (0.7071, -0.7071, -1.0), (0.7071, -0.7071, 1.0), (0.5556, -0.8315, -1.0), (0.5556, -0.8315, 1.0), (0.3827, -0.9239, -1.0), (0.3827, -0.9239, 1.0), (0.1951, -0.9808, -1.0), (0.1951, -0.9808, 1.0), (-3.258e-07, -1.0, -1.0), (-3.258e-07, -1.0, 1.0), (-0.1951, -0.9808, -1.0), (-0.1951, -0.9808, 1.0), (-0.3827, -0.9239, -1.0), (-0.3827, -0.9239, 1.0), (-0.5556, -0.8315, -1.0), (-0.5556, -0.8315, 1.0), (-0.7071, -0.7071, -1.0), (-0.7071, -0.7071, 1.0), (-0.8315, -0.5556, -1.0), (-0.8315, -0.5556, 1.0), (-0.9239, -0.3827, -1.0), (-0.9239, -0.3827, 1.0), (-0.9808, -0.1951, -1.0), (-0.9808, -0.1951, 1.0), (-1.0, 9.656e-07, -1.0), (-1.0, 9.656e-07, 1.0), (-0.9808, 0.1951, -1.0), (-0.9808, 0.1951, 1.0), (-0.9239, 0.3827, -1.0), (-0.9239, 0.3827, 1.0), (-0.8315, 0.5556, -1.0), (-0.8315, 0.5556, 1.0), (-0.7071, 0.7071, -1.0), (-0.7071, 0.7071, 1.0), (-0.5556, 0.8315, -1.0), (-0.5556, 0.8315, 1.0), (-0.3827, 0.9239, -1.0), (-0.3827, 0.9239, 1.0), (-0.1951, 0.9808, -1.0), (-0.1951, 0.9808, 1.0)], [], [(0, 1, 3, 2), (2, 3, 5, 4), (4, 5, 7, 6), (6, 7, 9, 8), (8, 9, 11, 10), (10, 11, 13, 12), (12, 13, 15, 14), (14, 15, 17, 16), (16, 17, 19, 18), (18, 19, 21, 20), (20, 21, 23, 22), (22, 23, 25, 24), (24, 25, 27, 26), (26, 27, 29, 28), (28, 29, 31, 30), (30, 31, 33, 32), (32, 33, 35, 34), (34, 35, 37, 36), (36, 37, 39, 38), (38, 39, 41, 40), (40, 41, 43, 42), (42, 43, 45, 44), (44, 45, 47, 46), (46, 47, 49, 48), (48, 49, 51, 50), (50, 51, 53, 52), (52, 53, 55, 54), (54, 55, 57, 56), (56, 57, 59, 58), (58, 59, 61, 60), (3, 1, 63, 61, 59, 57, 55, 53, 51, 49, 47, 45, 43, 41, 39, 37, 35, 33, 31, 29, 27, 25, 23, 21, 19, 17, 15, 13, 11, 9, 7, 5), (62, 63, 1, 0), (60, 61, 63, 62), (0, 2, 4, 6, 8, 10, 12, 14, 16, 18, 20, 22, 24, 26, 28, 30, 32, 34, 36, 38, 40, 42, 44, 46, 48, 50, 52, 54, 56, 58, 60, 62)])
me_cylinder.use_remesh_preserve_volume = False
me_cylinder.use_remesh_preserve_attributes = False
me_cylinder.use_mirror_vertex_groups = False
me_cylinder.update()
me_cube = bpy.data.meshes.new('Cube')
me_cube.from_pydata([(-0.1667, 0.7041, -1.0), (-1.0, 1.0, -1.0), (1.0, 1.0, -1.0), (0.1667, 0.7041, -1.0), (0.1667, 0.7041, -0.838), (-0.1667, 0.7041, -0.838), (-1.0, -1.0, -1.0), (-0.1667, 0.3708, -1.0), (-0.9851, 1.0, -0.981), (0.9851, 1.0, -0.981), (1.0, -1.0, -1.0), (0.1667, 0.3708, -1.0), (0.8696, 0.8338, -0.838), (-0.8696, 0.8338, -0.838), (-0.1667, 0.3708, -0.838), (0.1667, 0.3708, -0.838), (-1.0, 0.2649, -0.8289), (-1.0, -0.02843, -0.8289), (1.0, 1.0, -0.981), (-1.0, 1.0, -0.981), (1.0, 0.8662, -0.8758), (1.0, 0.9111, -0.9111), (1.0, 0.2735, -0.8289), (1.0, -0.02843, -0.8289), (-0.8696, -0.7785, -0.838), (0.8696, -0.7785, -0.838), (-1.0, 0.8662, -0.8758), (-0.7518, -1.0, -0.395), (-0.6727, -1.0, -0.395), (-1.0, -0.5345, -0.6446), (-1.0, -0.5217, -0.6458), (-0.8696, 0.002315, -0.8289), (-0.8696, -0.02843, -0.8289), (-1.0, 0.2735, -0.8289), (1.0, 0.9611, -0.9504), (1.0, 0.5132, -0.7859), (1.0, 0.5132, -0.8289), (1.0, 0.9364, -0.931), (1.0, 0.9377, -0.9321), (1.0, -0.5217, -0.6458), (1.0, -0.509, -0.6446), (1.0, 0.2865, -0.8289), (0.8696, -0.02843, -0.8289), (-0.8696, 0.8299, -0.8333), (-0.8696, 0.01496, -0.8333), (0.8696, 0.01496, -0.8333), (0.8696, 0.8299, -0.8333), (1.0, 0.8091, -0.8091), (-1.0, 0.731, -0.7179), (-0.6727, -0.7785, -0.395), (-0.7518, -0.7785, -0.395), (-1.0, -1.0, 1.0), (-0.7518, -1.0, 0.105), (-0.3648, -1.0, -0.395), (-1.0, -0.5467, -0.6411), (-0.8696, -0.5345, -0.6446), (-0.8696, -0.5217, -0.6458), (-1.0, -0.02843, -0.7606), (-0.8696, -0.02843, -0.8182), (-0.8696, 0.002694, -0.8289), (-1.0, 0.2865, -0.8289), (1.0, 0.9606, -0.95), (-1.0, 0.5132, -0.8289), (-1.0, 0.4577, -0.8289), (1.0, 0.5132, -0.7449), (0.8696, 0.5132, -0.753), (0.8696, 0.5132, -0.8289), (1.0, 0.4577, -0.8289), (1.0, 0.9397, -0.9336), (0.8696, -0.5217, -0.6458), (0.8696, -0.509, -0.6446), (1.0, -0.5345, -0.6446), (1.0, -0.02843, -0.7578), (0.8696, 0.002315, -0.8289), (1.0, 0.3031, -0.8289), (0.8696, -0.02843, -0.8182), (-0.8696, 0.5132, -0.8289), (-0.8696, 0.04239, -0.8289), (-0.3648, -0.7785, -0.395), (0.8696, 0.04239, -0.8289), (0.8696, 0.731, -0.7179), (1.0, 0.731, -0.7179), (-1.0, 0.5132, -0.7859), (-1.0, 0.5132, -0.6845), (-0.8696, 0.731, -0.7179), (-0.7518, -0.7785, 0.105), (-0.6727, -1.0, -0.1772), (-0.6727, -0.7785, -0.1772), (1.0, -1.0, 1.0), (-0.6727, -1.0, 0.105), (-1.0, -0.8209, 0.6913), (-1.0, -0.8227, 0.7083), (-0.2858, -1.0, -0.395), (-0.3648, -1.0, -0.1772), (-1.0, -0.558, -0.6353), (-0.8696, -0.5467, -0.6411), (-1.0, -0.509, -0.6446), (-0.8696, -0.509, -0.6446), (-1.0, -0.02843, -0.7578), (-0.8696, -0.02843, -0.8177), (-1.0, 0.3031, -0.8289), (1.0, 0.9596, -0.9493), (-1.0, 0.4522, -0.8289), (1.0, 0.5132, -0.5132), (1.0, 0.4522, -0.8289), (1.0, 0.9421, -0.9355), (0.8696, -0.5345, -0.6446), (1.0, -0.4968, -0.6411), (0.8696, -0.4968, -0.6411), (0.8696, -0.02843, -0.8177), (1.0, -0.5467, -0.6411), (1.0, -0.02843, -0.7534), (0.8696, 0.002694, -0.8289), (1.0, 0.3222, -0.8289), (-0.8696, 0.01496, -0.8289), (-0.8696, 0.5132, -0.753), (-0.2858, -0.7785, -0.395), (-0.8696, -0.7785, 0.4954), (0.8696, 0.01496, -0.8289), (1.0, 0.7173, -0.6933), (1.0, 0.5132, -0.4808), (-1.0, 0.6306, -0.5378), (-1.0, 0.5132, -0.5372), (-0.8696, 0.5132, -0.3409), (-0.8696, 0.6306, -0.5378), (-0.6727, -0.7785, 0.105), (-0.3648, -0.7785, -0.1772), (-0.2858, -1.0, 0.105), (-0.3648, -1.0, 0.105), (0.9038, -0.944, 1.0), (-0.9038, -0.944, 1.0), (-1.0, -0.8209, 0.7254), (-0.9583, -0.8216, 0.6977), (-0.9583, -0.8227, 0.7083), (-1.0, -0.8155, 0.6748), (-0.08343, -1.0, -0.395), (-1.0, -0.5679, -0.6275), (-0.8696, -0.558, -0.6353), (-1.0, -0.4968, -0.6411), (-0.8696, -0.4968, -0.6411), (-1.0, -0.02843, -0.7534), (-1.0, -0.02843, -0.7475), (-0.8696, 0.003202, -0.8289), (-1.0, 0.3222, -0.8289), (1.0, 0.9584, -0.9483), (1.0, 0.9447, -0.9375), (-1.0, 0.4438, -0.8289), (0.8696, 0.5132, -0.3409), (0.8696, 0.6306, -0.5379), (1.0, 0.4438, -0.8289), (0.8696, -0.5467, -0.6411), (1.0, -0.4855, -0.6353), (0.8696, -0.4855, -0.6353), (0.8696, -0.02843, -0.817), (1.0, -0.558, -0.6353), (1.0, -0.02843, -0.7475), (0.8696, 0.003202, -0.8289), (1.0, 0.3426, -0.8289), (0.8696, -0.02843, -0.8162), (-0.8696, 0.01233, -0.8289), (-0.1624, -0.7785, -0.395), (0.8316, -0.7785, -0.395), (-0.8696, -0.5857, -0.5955), (-0.8696, -0.587, -0.5833), (0.8696, -0.7785, 0.4954), (0.8696, 0.01233, -0.8289), (1.0, 0.7146, -0.6885), (1.0, 0.5132, -0.4719), (1.0, 0.5132, -0.4687), (-1.0, 0.5687, -0.3424), (-1.0, 0.5132, -0.3524), (-1.0, 0.5132, -0.1524), (-0.8696, 0.5687, -0.3424), (-0.6727, -0.7785, -0.1127), (-0.6727, -1.0, -0.1127), (-0.1624, -1.0, 0.105), (-0.3648, -1.0, -0.1127), (-0.3648, -0.7785, 0.105), (-0.2858, -0.7785, 0.105), (-0.9583, -0.944, 1.0), (0.9583, -0.944, 1.0), (-0.9583, -0.944, 0.6977), (-1.0, -0.8155, 0.7418), (-0.9583, -0.8209, 0.7254), (-0.85, -0.8216, 0.6977), (-0.85, -0.8209, 0.6913), (-1.0, -0.8066, 0.6597), (-0.85, -0.8204, 0.6897), (-0.1624, -1.0, -0.395), (0.8316, -1.0, -0.395), (-1.0, -0.576, -0.6181), (-0.8696, -0.5679, -0.6275), (-0.8696, -0.02843, -0.817), (-1.0, -0.4855, -0.6353), (-0.8696, -0.4855, -0.6353), (-1.0, -0.02843, -0.7404), (-1.0, -0.02843, -0.7323), (-0.8696, 0.003797, -0.8289), (-1.0, 0.3634, -0.8289), (-1.0, 0.3427, -0.8289), (1.0, 0.9568, -0.947), (-1.0, 0.4325, -0.8289), (1.0, 0.5132, -0.45), (0.8696, 0.5132, -0.2585), (0.8696, 0.5687, -0.3424), (1.0, 0.6362, -0.5479), (1.0, 0.6306, -0.5379), (1.0, 0.4325, -0.8289), (0.8696, -0.558, -0.6353), (1.0, -0.4756, -0.6275), (0.8696, -0.4756, -0.6275), (1.0, -0.5679, -0.6275), (1.0, -0.02843, -0.7404), (0.8696, 0.003797, -0.8289), (1.0, 0.3634, -0.8289), (-0.8696, 0.007596, -0.8289), (-0.8696, 0.5132, -0.2585), (0.7365, -0.7785, -0.395), (0.36, -0.7785, -0.395), (0.8163, -0.7785, 0.105), (-0.1624, -0.7785, 0.105), (-0.8696, -0.5857, -0.5711), (-0.8696, -0.582, -0.6073), (-1.0, -0.5857, -0.5955), (-0.8696, 0.01496, 0.4954), (0.8696, 0.01496, 0.4954), (1.0, 0.3834, -0.8289), (1.0, 0.4019, -0.8289), (0.8696, 0.006997, -0.8289), (1.0, 0.7105, -0.6812), (1.0, 0.5132, -0.4639), (-1.0, 0.5479, -0.1392), (-0.8696, 0.5479, -0.1392), (-0.3648, -0.7785, -0.1127), (-0.02377, -1.0, 0.105), (-0.9583, 0.7212, 1.0), (-1.0, 1.0, 1.0), (0.9583, 0.7212, 1.0), (1.0, 1.0, 1.0), (0.9583, -0.944, 0.6977), (-1.0, -0.8066, 0.7569), (-0.9583, -0.8155, 0.7418), (-0.85, -0.9127, 0.6977), (-0.85, -0.9127, 0.6897), (-1.0, -0.7948, 0.6465), (0.2687, -0.8155, 0.6748), (0.2687, -0.8066, 0.6597), (0.2687, -0.8204, 0.6897), (-0.08343, -0.7785, -0.395), (0.8163, -1.0, 0.105), (0.7365, -1.0, -0.395), (0.36, -1.0, -0.395), (-1.0, -0.582, -0.6073), (-0.8696, -0.576, -0.6181), (-0.8696, -0.02843, -0.8162), (-1.0, -0.02843, -0.2732), (-1.0, -0.4756, -0.6275), (-0.8696, -0.4756, -0.6275), (-1.0, -0.02843, -0.7236), (-1.0, -0.02843, -0.7147), (-1.0, -0.4675, -0.6181), (-0.8696, 0.004431, -0.8289), (-0.8696, 0.005061, -0.8289), (1.0, 0.9548, -0.9455), (-1.0, 0.3834, -0.8289), (-1.0, 0.4184, -0.8289), (1.0, 0.5132, -0.4576), (1.0, 0.5132, -0.3829), (1.0, 0.5132, -0.4125), (0.8696, 0.5132, -0.09801), (0.8696, 0.5479, -0.1392), (1.0, 0.6259, -0.5231), (1.0, 0.6273, -0.5275), (1.0, 0.6294, -0.5342), (1.0, 0.5132, -0.3924), (1.0, 0.5132, -0.3951), (1.0, 0.6471, -0.5674), (1.0, 0.4184, -0.8289), (1.0, 0.9474, -0.9397), (0.8696, -0.5679, -0.6275), (1.0, -0.4675, -0.6181), (0.8696, -0.4675, -0.6181), (0.8696, -0.02843, -0.8151), (1.0, -0.576, -0.6181), (1.0, -0.02843, -0.7323), (0.8696, 0.004431, -0.8289), (-0.8696, 0.007476, -0.8289), (-0.8696, 0.5132, -0.098), (0.1681, -0.7785, -0.395), (0.5494, -0.7785, -0.1882), (0.597, -0.7785, -0.1362), (0.7211, -0.7785, 0.105), (0.8696, -0.576, -0.5486), (0.8696, -0.582, -0.5594), (-0.8696, -0.582, -0.5594), (-1.0, -0.587, -0.5833), (-1.0, -0.5857, -0.5711), (-1.0, -0.5866, -0.5866), (-0.8696, -0.02843, 0.2961), (-0.8696, 0.01496, 0.2961), (-0.8696, 0.01496, 0.6977), (0.8696, 0.01496, 0.6977), (0.8696, -0.02843, 0.2961), (0.8696, 0.01496, 0.2961), (0.8696, 0.006631, -0.8289), (1.0, 0.705, -0.6713), (-1.0, 0.5132, 0.03266), (-1.0, 0.5687, 0.064), (-0.8696, 0.5687, 0.064), (0.003149, -1.0, 0.1039), (-0.02377, -0.7785, 0.105), (-0.9583, -0.7273, 0.7958), (-0.9583, -0.7459, 0.7942), (-0.9583, 0.9727, 1.0), (-1.0, -0.6742, 0.7811), (-1.0, -0.6907, 0.7892), (0.9583, 0.9727, 1.0), (0.9583, -0.418, 0.7892), (0.9583, -0.4359, 0.7942), (1.0, -0.4732, 0.7942), (1.0, -0.4545, 0.7958), (0.9583, -0.55, 0.7083), (0.9583, -0.5489, 0.6977), (0.85, -0.9127, 0.6977), (-1.0, -0.7948, 0.7702), (-0.9583, -0.8066, 0.7569), (0.85, -0.9127, 0.6897), (-1.0, -0.7803, 0.6356), (0.2687, -0.7948, 0.6465), (0.2687, -0.6391, 0.6748), (0.2687, -0.6506, 0.6897), (-0.08343, -1.0, -0.178), (-0.08343, -0.7785, -0.178), (1.0, -0.5857, -0.5955), (1.0, -0.587, -0.5833), (0.7211, -1.0, 0.105), (0.597, -1.0, -0.1362), (0.5494, -1.0, -0.1882), (0.264, -1.0, -0.395), (0.1681, -1.0, -0.395), (-0.8696, -0.02843, -0.8151), (-1.0, -0.02843, -0.6478), (-1.0, -0.02843, -0.3579), (-0.8696, -0.4675, -0.6181), (-1.0, -0.02843, -0.6756), (-1.0, -0.4615, -0.6073), (-1.0, -0.4578, -0.5955), (-0.8696, 0.005652, -0.8289), (-0.8696, 0.00618, -0.8289), (1.0, 0.9526, -0.9437), (-1.0, 0.4019, -0.8289), (1.0, 0.6981, -0.6588), (1.0, 0.5132, -0.4222), (1.0, 0.5132, -0.4033), (1.0, 0.5132, -0.2781), (0.8696, 0.5132, 0.1072), (0.8696, 0.5687, 0.064), (1.0, 0.5479, -0.1392), (1.0, 0.5687, -0.3424), (1.0, 0.5132, -0.3795), (1.0, 0.5132, -0.3882), (1.0, 0.6584, -0.5877), (1.0, 0.9501, -0.9418), (0.8696, -0.576, -0.6181), (0.8696, -0.02843, -0.814), (1.0, -0.4615, -0.6073), (0.8696, -0.4615, -0.6073), (1.0, -0.582, -0.6073), (1.0, -0.02843, -0.7236), (0.8696, 0.005061, -0.8289), (-0.8696, 0.007278, -0.8289), (-0.8696, 0.006997, -0.8289), (-0.8696, 0.5132, 0.1072), (0.09554, -0.7785, -0.2923), (0.264, -0.7785, -0.395), (0.3769, -0.7785, 0.105), (0.281, -0.7785, 0.105), (0.8696, -0.5857, -0.5711), (0.8696, -0.5679, -0.5391), (1.0, -0.576, -0.5486), (1.0, -0.582, -0.5594), (-0.8696, -0.576, -0.5486), (-1.0, -0.582, -0.5594), (-1.0, -0.7087, 0.6225), (-0.8696, 0.1337, 0.2961), (-0.8696, -0.02843, -0.7607), (-1.0, -0.02843, 0.2961), (-1.0, 0.2961, 0.2961), (0.85, -0.003564, 0.6977), (-0.85, -0.003564, 0.6977), (0.8696, 0.3215, 0.6977), (0.8696, 0.7789, 0.4954), (-0.8696, 0.3215, 0.6977), (-0.8696, 0.7789, 0.4954), (0.8696, 0.1337, 0.2961), (1.0, -0.0223, 0.2961), (1.0, -0.02843, 0.2961), (0.8696, -0.02843, -0.7607), (0.8696, 0.00618, -0.8289), (-1.0, 0.5132, 0.1763), (-1.0, 0.6306, 0.2594), (-0.8696, 0.6306, 0.2594), (0.02823, -1.0, 0.1006), (0.003149, -0.7785, 0.1039), (-0.9583, -0.7638, 0.7892), (-1.0, -0.7459, 0.7942), (-1.0, -0.7273, 0.7958), (-0.9583, -0.7087, 0.7942), (-0.9583, 0.9727, 0.6977), (-1.0, -0.7087, 0.7942), (-1.0, -0.6598, 0.7702), (-0.9583, -0.6742, 0.7811), (-0.9583, -0.6907, 0.7892), (0.9583, 0.9727, 0.6977), (0.9583, -0.4545, 0.7958), (0.9583, -0.4015, 0.7811), (1.0, -0.418, 0.7892), (1.0, -0.4359, 0.7942), (1.0, -0.4911, 0.7892), (0.9583, -0.4732, 0.7942), (0.85, -0.5489, 0.6977), (0.9583, -0.5482, 0.7254), (1.0, -0.55, 0.7083), (1.0, -0.5482, 0.6913), (0.85, -0.5571, 0.6977), (-1.0, -0.7803, 0.7811), (-0.9583, -0.7948, 0.7702), (0.85, -0.5477, 0.6897), (-1.0, -0.7638, 0.6275), (0.2687, -0.7803, 0.6356), (0.2687, -0.6479, 0.6597), (0.2687, -0.6342, 0.6897), (-0.04043, -1.0, -0.1783), (-0.05038, -1.0, -0.178), (-0.05038, -0.7785, -0.178), (-0.04043, -0.7785, -0.1783), (1.0, -0.5857, -0.5711), (0.8696, -0.5857, -0.5955), (0.8696, -0.587, -0.5833), (0.281, -1.0, 0.105), (0.3769, -1.0, 0.105), (0.2624, -1.0, -0.395), (0.0782, -1.0, -0.2685), (0.09554, -1.0, -0.2923), (-0.8696, -0.02843, -0.814), (-1.0, -0.02843, -0.6015), (-1.0, -0.4855, -0.5314), (-0.8696, -0.4615, -0.6073), (-1.0, -0.02843, -0.7058), (-0.8696, -0.4578, -0.5955), (-1.0, -0.4565, -0.5833), (-0.8696, 0.006631, -0.8289), (1.0, 0.6898, -0.6439), (1.0, 0.5132, -0.4413), (1.0, 0.5132, -0.4319), (1.0, 0.6696, -0.6078), (1.0, 0.5132, -0.1059), (1.0, 0.5132, 0.1042), (0.8696, 0.5132, 0.2961), (0.8696, 0.6306, 0.2594), (1.0, 0.5687, 0.064), (1.0, 0.5132, 0.2961), (0.8696, -0.582, -0.6073), (0.8696, -0.02843, -0.8127), (1.0, -0.4578, -0.5955), (0.8696, -0.4578, -0.5955), (1.0, -0.02843, -0.7147), (0.8696, 0.005652, -0.8289), (-0.8696, 0.5132, 0.2961), (0.06234, -0.7785, -0.2482), (0.0782, -0.7785, -0.2685), (0.2624, -0.7785, -0.395), (0.5494, -1.0, -0.0856), (0.5494, -0.7785, -0.0856), (0.1347, -0.7785, 0.03974), (0.1227, -0.7785, 0.05445), (0.8696, -0.558, -0.5314), (1.0, -0.5679, -0.5391), (-0.8696, -0.5679, -0.5391), (-1.0, -0.576, -0.5486), (-1.0, -0.7273, 0.6208), (-1.0, 0.3021, 0.2961), (-0.8696, 0.1467, 0.2961), (-0.8696, -0.4855, -0.5314), (-0.8696, -0.4756, -0.5391), (-1.0, -0.02843, -0.02843), (-1.0, -0.6907, 0.6275), (0.85, -0.003564, 0.6897), (-0.85, -0.003564, 0.6897), (0.85, -0.3534, 0.6977), (-0.85, -0.6204, 0.6977), (0.8696, 0.9231, 0.6977), (0.8696, 0.8662, 0.5973), (0.8696, 0.731, 0.4395), (-0.8696, 0.731, 0.4395), (-0.8696, 0.9231, 0.6977), (-0.8696, 0.8662, 0.5973), (1.0, -0.01671, 0.2961), (0.8696, 0.1467, 0.2961), (1.0, -0.02843, 0.2927), (1.0, -0.3609, 0.7254), (1.0, -0.3591, 0.7083), (0.8696, -0.4578, -0.5711), (0.8696, -0.4615, -0.5594), (-1.0, 0.5132, 0.2657), (-1.0, 0.731, 0.4395), (0.05138, -1.0, 0.0953), (0.02823, -0.7785, 0.1006), (-0.9583, -0.7803, 0.7811), (-1.0, -0.7638, 0.7892), (0.8696, 0.9727, 0.8333), (-0.8696, 0.9727, 0.8333), (-0.8696, 1.0, 0.8333), (0.8696, 1.0, 0.8333), (-0.9583, -0.633, 0.6977), (-0.9583, -0.6318, 0.7083), (-0.8696, 0.9727, 0.7851), (-1.0, -0.6479, 0.7569), (-0.9583, -0.6598, 0.7702), (0.9583, -0.3602, 0.6977), (0.9583, -0.3591, 0.7083), (0.8696, 0.9727, 0.7851), (0.8696, 0.9727, 0.6977), (0.9583, -0.387, 0.7702), (1.0, -0.4015, 0.7811), (1.0, -0.5076, 0.7811), (0.9583, -0.4911, 0.7892), (0.85, -0.5558, 0.6977), (0.85, -0.5482, 0.6913), (0.9583, -0.5427, 0.7418), (1.0, -0.5482, 0.7254), (0.1153, -0.5477, 0.6897), (-1.0, -0.7459, 0.6225), (0.2687, -0.7638, 0.6275), (0.2687, -0.6598, 0.6465), (-0.85, -0.6342, 0.6897), (-1.0, -0.6391, 0.6748), (-1.0, -0.6479, 0.6597), (0.03442, -1.0, -0.2171), (0.02204, -1.0, -0.2057), (0.0478, -0.7785, -0.2312), (0.03442, -0.7785, -0.2171), (0.1568, -1.0, -0.03502), (0.1561, -1.0, -0.04919), (0.501, -0.7785, -0.1362), (0.501, -1.0, -0.1362), (0.0478, -1.0, -0.2312), (0.06234, -1.0, -0.2482), (-0.8696, -0.02843, -0.8127), (-1.0, -0.02843, -0.4495), (-1.0, -0.02843, -0.2075), (-1.0, -0.02843, -0.6974), (-1.0, -0.02843, -0.6788), (-1.0, -0.4756, -0.5391), (-0.8696, -0.02843, -0.8115), (-0.8696, -0.4565, -0.5833), (-1.0, -0.4578, -0.5711), (1.0, 0.6802, -0.6268), (1.0, 0.6306, 0.2594), (0.8696, -0.02843, -0.8115), (1.0, -0.4565, -0.5833), (0.8696, -0.4565, -0.5833), (1.0, -0.02843, -0.7058), (-1.0, 0.5132, 0.2961), (0.1442, -0.7785, 0.02336), (0.1347, -1.0, 0.03974), (0.1227, -1.0, 0.05445), (0.1082, -0.7785, 0.06744), (0.8696, -0.5467, -0.5256), (1.0, -0.558, -0.5314), (-0.8696, -0.558, -0.5314), (-1.0, -0.5679, -0.5391), (0.2687, -0.7273, 0.6208), (0.2687, -0.7087, 0.6225), (-0.8696, 0.1823, 0.2961), (-0.8696, -0.02843, -0.8073), (-0.8696, -0.4968, -0.5256), (-1.0, -0.02843, -0.0373), (-1.0, -0.5209, -0.5209), (-1.0, -0.6742, 0.6356), (-0.2151, -0.3614, 0.6897), (0.85, -0.3614, 0.6897), (1.0, 0.8662, 0.5973), (0.8696, 0.9832, 0.6894), (1.0, 0.731, 0.4395), (-1.0, 0.8662, 0.5973), (-0.8696, 0.9832, 0.6894), (-0.8696, 0.9727, 0.6977), (1.0, 0.01805, 0.2961), (1.0, -0.3664, 0.7418), (0.8696, 0.1823, 0.2961), (1.0, -0.02843, 0.2791), (0.9583, -0.3609, 0.7254), (0.8696, -0.02843, -0.8093), (1.0, -0.4615, -0.5594), (1.0, -0.4578, -0.5711), (0.8696, -0.4675, -0.5486), (0.07249, -1.0, 0.08793), (0.05138, -0.7785, 0.0953), (-0.8696, 1.0, 0.7026), (-1.0, 1.0, 0.7026), (1.0, 1.0, 0.7026), (0.8696, 1.0, 0.7026), (-1.0, -0.6318, 0.7083), (-1.0, -0.6337, 0.6913), (-0.9583, -0.6337, 0.7254), (-1.0, -0.6391, 0.7418), (-0.9583, -0.6479, 0.7569), (1.0, -0.3609, 0.6913), (0.9583, -0.3752, 0.7569), (1.0, -0.387, 0.7702), (1.0, -0.522, 0.7702), (0.9583, -0.5076, 0.7811), (1.0, -0.5427, 0.6748), (0.9583, -0.5339, 0.7569), (1.0, -0.5427, 0.7418), (-0.2824, -0.5427, 0.6748), (-0.2824, -0.5477, 0.6897), (0.2687, -0.7459, 0.6225), (0.2687, -0.6742, 0.6356), (-1.0, -0.6598, 0.6465), (-0.85, -0.6337, 0.6913), (-0.03061, -1.0, -0.1793), (-0.03061, -0.7785, -0.1793), (0.02204, -0.7785, -0.2057), (0.01049, -1.0, -0.1967), (0.01049, -0.7785, -0.1967), (0.1554, -1.0, -0.01409), (0.1568, -0.7785, -0.03502), (0.1561, -0.7785, -0.04919), (0.1541, -1.0, -0.06272), (0.2453, -1.0, -0.3735), (0.2534, -1.0, -0.3837), (0.2534, -0.7785, -0.3837), (-1.0, -0.02843, -0.534), (-1.0, -0.02843, -0.1666), (-0.8696, -0.02843, -0.8077), (-1.0, -0.02843, -0.69), (-1.0, -0.02843, -0.6837), (-1.0, -0.4675, -0.5486), (-0.8696, -0.02843, -0.8103), (-0.8696, -0.4578, -0.5711), (-1.0, -0.4615, -0.5594), (0.8696, 0.2708, 0.2961), (1.0, 0.2486, 0.2961), (0.8696, -0.02843, -0.8103), (1.0, -0.02843, 0.02843), (1.0, -0.02843, -0.6273), (1.0, -0.02843, -0.6975), (-1.0, 0.3172, 0.2961), (-0.8696, 0.2708, 0.2961), (0.2453, -0.7785, -0.3735), (0.1512, -0.7785, 0.005395), (0.1442, -1.0, 0.02336), (0.1082, -1.0, 0.06744), (0.09147, -0.7785, 0.07862), (0.8696, -0.5345, -0.522), (1.0, -0.5467, -0.5256), (-0.8696, -0.5467, -0.5256), (-1.0, -0.558, -0.5314), (0.2687, -0.6907, 0.6275), (-1.0, 0.3094, 0.2961), (-0.8696, -0.4675, -0.5486), (-0.8696, -0.509, -0.522), (-1.0, -0.4968, -0.5256), (-1.0, -0.509, -0.522), (-1.0, -0.5217, -0.5208), (0.85, -0.3609, 0.6913), (-0.2824, -0.3614, 0.6897), (-0.2824, -0.3664, 0.6748), (1.0, -0.3664, 0.6748), (0.85, -0.3602, 0.6977), (-0.85, -0.633, 0.6977), (1.0, 0.09616, 0.2961), (0.9583, -0.3664, 0.7418), (1.0, -0.02843, 0.2781), (1.0, -0.02843, -0.69), (1.0, -0.4675, -0.5486), (0.8696, -0.4756, -0.5391), (0.09147, -1.0, 0.07862), (0.07249, -0.7785, 0.08793), (1.0, -0.3752, 0.7569), (-1.0, -0.6337, 0.7254), (-0.9583, -0.6391, 0.7418), (1.0, -0.5339, 0.7569), (0.9583, -0.522, 0.7702), (1.0, -0.5339, 0.6597), (-0.2824, -0.5339, 0.6597), (-0.2824, -0.3779, 0.6897), (-0.02078, -1.0, -0.1814), (-0.02078, -0.7785, -0.1814), (-0.0003888, -0.7785, -0.1898), (-0.0003885, -1.0, -0.1898), (0.1512, -1.0, 0.005394), (0.1554, -0.7785, -0.01409), (0.1541, -0.7785, -0.06272), (0.1507, -1.0, -0.07559), (0.1772, -1.0, -0.2808), (0.238, -1.0, -0.3643), (-0.8696, -0.02843, -0.8093), (-1.0, -0.02843, -0.06017), (-0.8696, -0.02843, -0.8084), (-0.8696, -0.4615, -0.5594), (1.0, -0.02843, 0.2412), (1.0, -0.02843, 0.1621), (1.0, -0.02843, 0.146), (1.0, -0.4968, -0.5256), (1.0, -0.02843, -0.6788), (1.0, -0.02843, -0.6837), (0.1673, -0.7785, -0.2662), (0.1772, -0.7785, -0.2808), (0.8696, -0.5217, -0.5208), (1.0, -0.5345, -0.522), (-0.8696, -0.5345, -0.522), (-1.0, -0.5467, -0.5256), (-0.8696, -0.5217, -0.5208), (-1.0, -0.02843, -0.04822), (-1.0, -0.5345, -0.522), (-0.2824, -0.3752, 0.6597), (1.0, -0.3752, 0.6597), (1.0, -0.02843, 0.2606), (1.0, -0.4756, -0.5391), (0.8696, -0.4855, -0.5314), (1.0, -0.522, 0.6465), (-0.2824, -0.522, 0.6465), (-0.01076, -1.0, -0.1848), (-0.01076, -0.7785, -0.1848), (0.1507, -0.7785, -0.07559), (0.1461, -1.0, -0.08778), (0.238, -0.7785, -0.3643), (0.1673, -1.0, -0.2662), (0.2252, -1.0, -0.348), (0.2313, -1.0, -0.3558), (1.0, -0.02843, 0.2208), (1.0, -0.4359, 0.6225), (1.0, -0.4545, 0.6208), (1.0, -0.02843, 0.1327), (1.0, -0.02843, 0.109), (1.0, -0.509, -0.522), (1.0, -0.4855, -0.5314), (1.0, -0.02843, -0.6478), (1.0, -0.02843, -0.6756), (0.1576, -0.7785, -0.2523), (0.2313, -0.7785, -0.3558), (0.8696, -0.509, -0.522), (1.0, -0.5217, -0.5208), (-0.2824, -0.387, 0.6465), (1.0, -0.387, 0.6465), (0.8696, -0.4968, -0.5256), (1.0, -0.5076, 0.6356), (-0.2824, -0.5076, 0.6356), (0.1461, -0.7785, -0.08777), (0.1096, -1.0, -0.1929), (0.1576, -1.0, -0.2523), (0.1874, -1.0, -0.296), (0.2195, -1.0, -0.3406), (0.2252, -0.7785, -0.348), (1.0, -0.02843, 0.2002), (1.0, -0.418, 0.6275), (1.0, -0.02843, 0.1804), (-0.2824, -0.4359, 0.6225), (-0.2824, -0.4545, 0.6208), (1.0, -0.4732, 0.6225), (1.0, -0.02843, 0.1225), (1.0, -0.02843, 0.1157), (0.1482, -0.7785, -0.2391), (0.1874, -0.7785, -0.296), (1.0, -0.4015, 0.6356), (-0.2824, -0.4015, 0.6356), (1.0, -0.4911, 0.6275), (-0.2824, -0.4911, 0.6275), (0.1401, -0.7785, -0.09925), (0.1401, -1.0, -0.09925), (0.09924, -1.0, -0.183), (0.1195, -1.0, -0.2034), (0.1482, -1.0, -0.2391), (0.2141, -1.0, -0.3334), (0.1931, -1.0, -0.3043), (0.2195, -0.7785, -0.3406), (-0.2824, -0.418, 0.6275), (-0.2824, -0.4732, 0.6225), (0.1387, -0.7785, -0.2265), (0.1931, -0.7785, -0.3043), (0.1329, -0.7785, -0.11), (0.1329, -1.0, -0.11), (0.09924, -0.7785, -0.183), (0.1096, -0.7785, -0.1929), (0.1195, -0.7785, -0.2034), (0.1292, -1.0, -0.2146), (0.1387, -1.0, -0.2265), (0.2089, -1.0, -0.3264), (0.1985, -1.0, -0.312), (0.2141, -0.7785, -0.3334), (0.1292, -0.7785, -0.2146), (0.1985, -0.7785, -0.312), (0.1245, -0.7785, -0.1199), (0.1245, -1.0, -0.1199), (0.08843, -1.0, -0.1738), (0.08843, -0.7785, -0.1738), (0.1149, -0.7785, -0.1291), (0.1041, -0.7785, -0.1375), (0.2037, -1.0, -0.3193), (0.2089, -0.7785, -0.3264), (0.2037, -0.7785, -0.3193), (0.1149, -1.0, -0.1291), (0.07702, -1.0, -0.1653), (0.07702, -0.7785, -0.1653), (0.09215, -0.7785, -0.145), (0.1041, -1.0, -0.1375), (0.09215, -1.0, -0.145), (0.07908, -1.0, -0.1517), (0.06491, -1.0, -0.1575), (0.0649, -0.7785, -0.1575), (0.07908, -0.7785, -0.1517)], [], [(0, 1, 2, 3), (10, 11, 3, 2), (0, 7, 6, 1), (6, 7, 11, 10), (313, 316, 238, 236), (236, 235, 313), (316, 237, 238), (237, 180, 88, 238), (180, 129, 88), (51, 88, 129, 130), (235, 236, 51, 179), (51, 130, 179), (2, 38, 37), (769, 749, 764, 763), (167, 119, 166, 168), (2, 68, 38), (762, 769, 763, 736), (229, 230, 168, 166), (2, 105, 68), (735, 762, 736, 705), (305, 266, 230, 229), (734, 735, 705, 704), (351, 202, 266, 305), (2, 145, 105), (758, 734, 704, 759), (452, 453, 202, 351), (2, 278, 145), (757, 767, 758, 759), (557, 454, 453, 452), (2, 362, 278), (733, 747, 767, 757), (455, 352, 454, 557), (2, 349, 362), (703, 719, 747, 733), (361, 268, 352, 455), (2, 263, 349), (720, 670, 719, 703), (276, 353, 268, 361), (2, 200, 263), (675, 608, 670, 720), (205, 275, 353, 276), (2, 144, 200), (608, 675, 591), (275, 205, 206, 274), (499, 501, 608, 591), (273, 360, 274, 206), (2, 101, 144), (501, 499, 396), (395, 500, 501, 396), (272, 267, 360, 273), (2, 61, 101), (497, 589, 500, 395), (271, 359, 267, 272), (2, 34, 61), (589, 558, 584), (589, 644, 461), (461, 558, 589), (457, 460, 558, 461), (589, 673, 644), (456, 357, 460, 457), (589, 588, 673), (354, 358, 357, 456), (589, 497, 588), (359, 271, 358, 354), (584, 582, 589), (681, 589, 582, 601), (601, 238, 681), (34, 2, 18), (21, 2, 37), (737, 764, 749, 723), (120, 81, 119, 167), (646, 737, 723, 88), (103, 47, 81, 120), (723, 686, 88), (238, 610, 681), (238, 524, 610), (238, 416, 524), (238, 417, 416), (238, 320, 417), (238, 88, 319, 320), (686, 613, 88), (88, 418, 319), (88, 525, 418), (88, 611, 525), (88, 684, 611), (88, 615, 684), (613, 423, 88), (88, 530, 615), (423, 422, 88), (88, 422, 530), (280, 209, 212, 284), (113, 2, 157), (365, 280, 284, 368), (2, 214, 157), (464, 365, 368, 466), (2, 226, 214), (562, 560, 464, 466), (2, 227, 226), (648, 595, 560, 562), (2, 277, 227), (676, 594, 595, 648), (2, 207, 277), (708, 677, 594, 676), (2, 149, 207), (707, 721, 677, 708), (2, 104, 149), (741, 739, 721, 707), (2, 67, 104), (740, 739, 741), (36, 67, 2, 21), (20, 35, 36, 21), (647, 706, 739, 740), (47, 64, 35, 20), (646, 88, 706, 647), (47, 103, 64), (151, 155, 212, 209), (74, 2, 113), (88, 738, 706), (88, 745, 738), (88, 712, 745), (88, 657, 712), (88, 569, 657), (88, 477, 569), (88, 379, 477), (88, 380, 379), (88, 436, 380), (88, 334, 436), (88, 10, 333, 334), (151, 107, 111, 155), (41, 2, 74), (10, 367, 333), (10, 283, 367), (10, 211, 283), (10, 154, 211), (10, 110, 154), (107, 40, 72, 111), (22, 2, 41), (10, 71, 110), (10, 2, 22, 23), (39, 10, 23, 40), (23, 72, 40), (10, 39, 71), (188, 175, 127, 92), (92, 53, 10), (92, 10, 135), (10, 88, 249, 189), (88, 335, 249), (439, 440, 335, 88), (543, 630, 439), (630, 696, 439), (728, 752, 439), (728, 439, 696), (88, 627, 542), (88, 693, 627), (88, 653, 693), (88, 565, 653), (88, 566, 565), (88, 679, 654), (88, 654, 566), (88, 597, 679), (88, 506, 597), (542, 543, 439, 88), (772, 773, 752, 728), (774, 788, 439), (772, 784, 773), (189, 250, 251, 135), (796, 797, 773, 784), (88, 402, 506), (788, 789, 439), (88, 309, 402), (796, 804, 797), (789, 775, 439), (88, 234, 309), (804, 808, 797), (775, 753, 439), (88, 175, 234), (808, 809, 797), (753, 730, 439), (88, 127, 175), (339, 135, 251, 338), (338, 441, 339), (697, 698, 631, 439), (731, 732, 698, 697), (754, 755, 731, 697), (776, 755, 754, 777), (790, 776, 777, 791), (791, 801, 790), (442, 135, 339, 443), (10, 189, 135), (53, 28, 10), (27, 6, 10, 28), (546, 135, 442, 547), (538, 539, 432, 135), (625, 622, 432, 539), (692, 689, 622, 625), (692, 725, 689), (441, 439, 631, 632), (51, 6, 27, 52), (89, 128, 127, 88), (546, 538, 135), (805, 797, 809, 810), (730, 697, 439), (545, 439, 441, 338), (331, 135, 432, 433), (88, 51, 52, 89), (249, 336, 189), (752, 774, 439), (174, 176, 128, 89), (93, 86, 28, 53), (250, 337, 251), (440, 472, 335), (92, 135, 188), (810, 811, 805), (425, 324, 51), (51, 509, 425), (51, 405, 509), (51, 406, 405), (51, 409, 406), (51, 315, 409), (51, 236, 314, 315), (324, 240, 51), (236, 410, 314), (236, 517, 410), (236, 606, 517), (236, 682, 606), (236, 603, 682), (236, 604, 603), (236, 536, 604), (236, 537, 536), (236, 620, 537), (236, 579, 620), (236, 486, 579), (382, 296, 383), (383, 479, 382), (383, 571, 479), (383, 659, 571), (383, 714, 659), (383, 717, 714), (383, 666, 717), (295, 6, 383, 296), (295, 297, 6), (383, 486, 578, 666), (486, 236, 387, 386), (578, 486, 386, 485), (240, 182, 51), (6, 480, 383), (6, 532, 480), (6, 428, 532), (6, 327, 428), (6, 244, 327), (6, 186, 244), (6, 134, 186), (6, 90, 134), (182, 131, 51), (51, 91, 90, 6), (131, 91, 51), (639, 553, 552, 638), (1, 146, 102), (642, 639, 638, 637), (1, 201, 146), (556, 642, 637, 551), (1, 265, 201), (450, 556, 551, 448), (1, 350, 265), (346, 450, 448, 259), (1, 264, 350), (258, 345, 346, 259), (1, 198, 264), (196, 260, 345, 258), (1, 199, 198), (195, 256, 260, 196), (1, 143, 199), (193, 256, 195, 141), (1, 100, 143), (140, 138, 193, 141), (1, 60, 100), (98, 96, 138, 140), (1, 33, 60), (57, 30, 96, 98), (1, 16, 33), (6, 17, 16, 1), (29, 30, 17, 6), (30, 57, 17), (553, 446, 344, 552), (63, 1, 102), (6, 54, 29), (6, 94, 54), (6, 136, 94), (6, 190, 136), (6, 252, 190), (445, 446, 634), (121, 48, 83, 122), (446, 549, 634), (169, 121, 122, 170), (446, 342, 549), (171, 231, 169, 170), (446, 255, 342), (306, 307, 231, 171), (446, 550, 255), (399, 400, 307, 306), (446, 635, 550), (504, 505, 400, 399), (341, 446, 445), (48, 26, 82, 83), (344, 446, 341), (1, 63, 62, 26), (26, 19, 1), (62, 82, 26), (446, 700, 635), (585, 505, 563, 649), (505, 504, 563), (649, 236, 585), (236, 600, 585), (661, 236, 649), (446, 664, 716, 700), (481, 236, 661), (664, 665, 577, 716), (6, 223, 252), (6, 297, 223), (387, 236, 481), (665, 578, 485, 577), (512, 236, 238, 513), (513, 238, 601, 602), (2, 9, 18), (600, 236, 512, 599), (1, 19, 8), (2, 1, 8, 9), (330, 247, 326), (326, 431, 330), (243, 326, 247, 187), (427, 531, 431, 326), (487, 488, 580, 581), (688, 668, 535), (535, 617, 688), (431, 531, 617, 535), (668, 488, 535), (668, 580, 488), (420, 528, 527), (489, 667, 671), (527, 528, 427, 424), (424, 427, 326, 323), (581, 667, 489, 487), (489, 388, 487), (323, 326, 243, 242), (672, 621, 490), (243, 185, 184, 242), (243, 187, 185), (490, 621, 535, 488), (488, 389, 490), (389, 488, 487, 388), (311, 406, 409, 407), (407, 409, 315, 412), (412, 315, 314, 411), (411, 314, 410, 518), (518, 410, 517, 607), (607, 517, 606, 683), (683, 606, 682, 605), (605, 682, 603, 515), (621, 672, 514, 604), (603, 604, 514, 515), (329, 431, 535, 536), (604, 536, 535, 621), (537, 430, 329, 536), (620, 534, 430, 537), (620, 579, 619, 534), (579, 486, 660, 619), (486, 383, 573, 660), (480, 572, 573, 383), (480, 532, 618, 572), (532, 428, 533, 618), (429, 533, 428, 327), (327, 244, 328, 429), (244, 186, 246, 328), (134, 245, 246, 186), (187, 247, 245, 134), (90, 185, 187, 134), (132, 184, 185, 90), (91, 133, 132, 90), (91, 131, 183, 133), (131, 182, 241, 183), (182, 240, 325, 241), (240, 324, 426, 325), (426, 324, 425, 508), (508, 425, 509, 404), (247, 330, 245), (330, 431, 329, 245), (245, 329, 246), (246, 329, 430), (246, 430, 328), (328, 430, 534), (328, 534, 429), (429, 534, 619), (429, 619, 533), (533, 619, 660), (533, 660, 618), (618, 660, 573), (618, 573, 572), (312, 405, 406, 311), (404, 509, 405, 312), (318, 417, 320, 414), (317, 416, 417, 318), (415, 524, 416, 317), (523, 610, 524, 415), (609, 681, 610, 523), (674, 589, 681, 609), (592, 500, 589, 674), (520, 501, 500, 592), (667, 608, 519, 671), (501, 520, 519, 608), (581, 580, 669, 670), (608, 667, 581, 670), (580, 668, 669), (670, 669, 718, 719), (719, 718, 746, 747), (767, 747, 746, 768), (758, 767, 768, 779), (734, 758, 779, 760), (734, 760, 761, 735), (762, 735, 761, 780), (769, 762, 780, 770), (769, 770, 750, 749), (723, 749, 750, 724), (686, 723, 724, 687), (686, 687, 616, 613), (531, 427, 613, 616), (423, 613, 427, 528), (616, 617, 531), (528, 420, 322, 423), (422, 423, 322, 321), (530, 422, 321, 421), (615, 530, 421, 529), (684, 615, 529, 614), (611, 684, 614, 685), (612, 525, 611, 685), (526, 418, 525, 612), (414, 320, 319, 419), (419, 319, 418, 526), (688, 617, 616), (688, 616, 669, 668), (669, 616, 687), (669, 687, 718), (718, 687, 724), (718, 724, 746), (746, 724, 750), (746, 750, 768), (768, 750, 770), (768, 770, 779), (779, 770, 780), (779, 780, 760), (760, 780, 761), (224, 650, 468), (468, 401, 224), (372, 308, 401, 468), (224, 574, 650), (287, 232, 308, 372), (224, 482, 574), (216, 172, 232, 287), (224, 384, 482), (123, 124, 172, 216), (401, 494, 224), (384, 224, 299), (115, 84, 124, 123), (44, 77, 114), (494, 393, 224), (44, 43, 76, 77), (84, 115, 76, 43), (599, 512, 586), (516, 587, 586, 512), (495, 496, 586, 587), (393, 496, 495, 392), (512, 511, 516), (224, 393, 392, 300), (225, 498, 394), (204, 148, 147, 203), (225, 590, 498), (270, 204, 203, 269), (225, 643, 590), (356, 270, 269, 355), (225, 458, 643), (225, 459, 458), (459, 356, 355, 458), (225, 493, 459), (303, 225, 394), (45, 118, 79), (148, 80, 65, 147), (225, 391, 493), (45, 79, 66, 46), (66, 65, 80, 46), (583, 513, 602), (583, 522, 521, 513), (583, 492, 491, 522), (391, 390, 491, 492), (510, 513, 521), (390, 391, 225, 301), (225, 224, 300, 301), (511, 512, 513, 510), (44, 24, 13, 43), (343, 257, 340, 444), (261, 44, 262), (447, 343, 444, 548), (44, 347, 262), (554, 449, 447, 548), (44, 348, 347), (640, 555, 449, 554), (44, 451, 348), (699, 641, 555, 640), (44, 371, 451), (701, 702, 641, 699), (44, 370, 371), (636, 662, 702, 701), (44, 286, 370), (575, 484, 662, 636), (44, 215, 286), (385, 117, 483, 484), (484, 575, 385), (44, 159, 215), (257, 194, 254, 340), (197, 44, 261), (117, 576, 483), (117, 663, 576), (117, 715, 663), (117, 713, 715), (117, 658, 713), (117, 570, 658), (117, 478, 570), (117, 381, 478), (117, 294, 381), (117, 221, 294), (117, 163, 221), (117, 24, 162, 163), (194, 139, 192, 254), (142, 44, 197), (24, 222, 162), (24, 253, 222), (24, 191, 253), (24, 137, 191), (24, 95, 137), (139, 97, 99, 192), (59, 44, 142), (24, 55, 95), (32, 24, 44, 31), (56, 24, 32, 58), (56, 55, 24), (97, 56, 58, 99), (31, 44, 59), (224, 117, 298, 299), (117, 385, 298), (44, 114, 159), (12, 25, 45, 46), (363, 279, 25), (25, 462, 363), (25, 437, 462), (25, 438, 437), (25, 377, 438), (25, 293, 377), (25, 164, 292, 293), (279, 208, 25), (164, 378, 292), (164, 476, 378), (164, 568, 476), (164, 656, 568), (164, 711, 656), (164, 744, 711), (164, 748, 744), (164, 722, 748), (164, 678, 722), (164, 596, 678), (164, 503, 596), (165, 45, 228), (502, 503, 164, 397), (397, 593, 502), (208, 150, 25), (45, 304, 228), (561, 502, 593, 645), (45, 398, 304), (465, 561, 645, 559), (45, 467, 398), (366, 465, 559, 463), (45, 369, 467), (364, 281, 366, 463), (45, 285, 369), (282, 210, 281, 364), (45, 213, 285), (158, 152, 210, 282), (45, 156, 213), (153, 108, 152, 158), (45, 112, 156), (109, 70, 108, 153), (150, 106, 25), (42, 73, 45, 25), (69, 75, 42, 25), (25, 106, 69), (45, 73, 112), (75, 69, 70, 109), (118, 45, 165), (225, 303, 302, 164), (302, 397, 164), (178, 220, 160, 116), (25, 116, 160, 161), (219, 164, 25, 161), (375, 376, 164, 291), (475, 164, 376, 474), (475, 567, 164), (376, 652, 564), (567, 655, 164), (376, 694, 652), (655, 680, 164), (376, 628, 694), (680, 598, 164), (376, 629, 628), (598, 507, 164), (376, 695, 629), (507, 403, 164), (376, 727, 695), (403, 310, 164), (376, 751, 727), (310, 220, 164), (376, 771, 751), (220, 178, 164), (376, 793, 783, 771), (160, 288, 218), (160, 248, 288), (787, 795, 783, 793), (376, 781, 793), (786, 799, 795, 787), (376, 765, 781), (785, 800, 799, 786), (376, 742, 765), (798, 807, 800, 785), (376, 709, 742), (288, 374, 218), (651, 710, 709, 376), (288, 471, 374), (743, 710, 651, 729), (766, 710, 743, 756), (782, 766, 756, 778), (794, 782, 778, 792), (803, 794, 792, 802), (217, 161, 160, 218), (469, 470, 373, 248), (25, 78, 116), (24, 50, 78, 25), (435, 541, 540, 248), (626, 624, 541, 435), (691, 626, 435, 623), (726, 691, 623, 690), (471, 633, 651, 376), (24, 117, 85, 50), (125, 164, 178, 177), (50, 49, 78), (248, 540, 469), (806, 813, 807, 798), (248, 373, 288), (544, 374, 471, 376), (332, 434, 435, 248), (85, 117, 164, 125), (219, 291, 164), (161, 290, 219), (376, 564, 474), (233, 173, 125, 177), (49, 87, 126, 78), (218, 289, 217), (291, 473, 375), (806, 812, 813), (5, 4, 12, 13), (25, 12, 4, 15), (24, 14, 5, 13), (14, 24, 25, 15), (224, 225, 164, 117), (465, 464, 560, 561), (346, 449, 555, 450), (366, 365, 464, 465), (345, 447, 449, 346), (281, 280, 365, 366), (260, 343, 447, 345), (210, 209, 280, 281), (256, 257, 343, 260), (209, 210, 152, 151), (194, 257, 256, 193), (151, 152, 108, 107), (139, 194, 193, 138), (107, 108, 70, 40), (97, 139, 138, 96), (40, 70, 69, 39), (56, 97, 96, 30), (71, 39, 69, 106), (55, 56, 30, 29), (110, 71, 106, 150), (95, 55, 29, 54), (154, 110, 150, 208), (137, 95, 54, 94), (211, 154, 208, 279), (191, 137, 94, 136), (279, 363, 283, 211), (136, 190, 253, 191), (363, 462, 367, 283), (190, 252, 222, 253), (462, 437, 333, 367), (252, 223, 162, 222), (437, 438, 334, 333), (163, 223, 297, 295), (163, 162, 223), (438, 377, 436, 334), (295, 296, 221, 163), (377, 293, 380, 436), (296, 382, 294, 221), (293, 292, 379, 380), (382, 479, 381, 294), (292, 378, 477, 379), (479, 571, 478, 381), (569, 477, 378, 476), (478, 571, 659, 570), (657, 569, 476, 568), (570, 659, 714, 658), (712, 657, 568, 656), (658, 714, 717, 713), (745, 712, 656, 711), (713, 717, 666, 715), (745, 711, 744, 738), (666, 578, 665), (666, 665, 715), (665, 663, 715), (738, 744, 748, 706), (663, 665, 664, 576), (706, 748, 722, 739), (576, 664, 446, 483), (739, 722, 678, 721), (483, 446, 553, 484), (596, 677, 721, 678), (639, 662, 484, 553), (503, 594, 677, 596), (642, 702, 662, 639), (595, 502, 561, 560), (641, 556, 450, 555), (502, 595, 594, 503), (556, 641, 702, 642), (101, 61, 9), (9, 145, 101), (145, 200, 144), (145, 263, 200), (145, 349, 263), (145, 144, 101), (9, 105, 145), (9, 68, 105), (9, 38, 68), (145, 362, 349), (9, 21, 37, 38), (145, 278, 362), (20, 21, 9, 8), (61, 34, 9), (8, 19, 26), (8, 26, 20), (34, 18, 9), (12, 20, 26, 13), (12, 46, 47, 20), (26, 48, 43, 13), (80, 81, 47, 46), (48, 84, 43), (48, 121, 124, 84), (80, 351, 305), (80, 361, 455), (455, 351, 80), (305, 229, 80), (80, 276, 361), (229, 166, 80), (455, 557, 351), (557, 452, 351), (119, 81, 80), (119, 80, 166), (148, 206, 205, 80), (80, 205, 276), (121, 169, 172, 124), (148, 272, 273), (148, 204, 271, 272), (273, 206, 148), (204, 358, 271), (169, 231, 232, 172), (204, 270, 357, 358), (270, 356, 460, 357), (231, 307, 308, 232), (307, 400, 401, 308), (356, 459, 558, 460), (400, 505, 494, 401), (459, 493, 584, 558), (505, 585, 393, 494), (585, 496, 393), (391, 582, 584, 493), (391, 492, 582), (600, 599, 586, 585), (586, 496, 585), (583, 602, 601, 582), (582, 492, 583), (235, 607, 683), (235, 518, 607), (235, 411, 518), (235, 412, 411), (235, 407, 412), (235, 311, 407), (179, 312, 311, 235), (683, 605, 235), (179, 404, 312), (179, 508, 404), (179, 426, 508), (179, 325, 426), (179, 241, 325), (179, 183, 241), (605, 515, 235), (179, 133, 183), (514, 408, 235, 515), (181, 132, 133, 179), (408, 313, 235), (510, 316, 313, 511), (313, 408, 516, 511), (521, 522, 413, 316), (510, 521, 316), (408, 587, 516), (180, 614, 529), (180, 685, 614), (180, 612, 685), (180, 526, 612), (180, 419, 526), (180, 414, 419), (180, 318, 414), (180, 237, 317, 318), (529, 421, 180), (237, 415, 317), (237, 523, 415), (237, 609, 523), (237, 674, 609), (237, 592, 674), (237, 520, 592), (421, 321, 180), (237, 413, 519, 520), (239, 180, 321, 322), (237, 316, 413), (181, 179, 130, 129), (129, 180, 239, 181), (239, 424, 323), (242, 181, 239, 323), (420, 527, 424, 239), (239, 322, 420), (242, 184, 132, 181), (388, 301, 300, 389), (514, 490, 300, 408), (300, 490, 389), (388, 489, 301), (519, 413, 301, 489), (392, 495, 408), (392, 408, 300), (413, 522, 491, 390), (489, 671, 519), (514, 672, 490), (413, 390, 301), (495, 587, 408), (7, 0, 5, 14), (0, 3, 4, 5), (15, 4, 3, 11), (11, 7, 14, 15), (202, 268, 267, 203), (202, 352, 268), (147, 103, 202, 203), (268, 353, 267), (103, 230, 266), (354, 269, 203, 267), (275, 360, 267), (275, 267, 353), (103, 168, 230), (103, 120, 168), (65, 64, 103, 147), (267, 359, 354), (456, 457, 269, 354), (120, 167, 168), (275, 274, 360), (202, 453, 454), (202, 454, 352), (457, 461, 355, 269), (103, 266, 202), (66, 36, 35, 65), (65, 35, 64), (461, 458, 355), (171, 216, 287, 306), (372, 399, 306, 287), (170, 83, 123, 171), (170, 122, 83), (83, 82, 115, 123), (171, 123, 216), (372, 504, 399), (468, 563, 504, 372), (76, 115, 82, 62), (463, 562, 466), (466, 368, 463), (463, 648, 562), (284, 364, 463, 368), (463, 676, 648), (212, 282, 364, 284), (463, 708, 676), (155, 158, 282, 212), (463, 647, 707, 708), (111, 109, 153, 158), (559, 646, 647, 463), (155, 111, 158), (559, 704, 705, 646), (645, 703, 704, 559), (593, 720, 703, 645), (703, 733, 704), (705, 736, 646), (593, 675, 720), (763, 646, 736), (763, 737, 646), (397, 591, 675, 593), (763, 764, 737), (647, 740, 741), (647, 741, 707), (757, 759, 704), (72, 75, 109, 111), (397, 499, 591), (302, 396, 499, 397), (733, 757, 704), (23, 42, 75, 72), (255, 554, 548, 444), (255, 699, 640, 554), (340, 254, 255), (340, 255, 444), (255, 636, 701, 699), (192, 99, 255), (192, 255, 254), (255, 550, 575, 636), (342, 255, 99, 341), (99, 259, 344, 341), (445, 342, 341), (445, 549, 342), (635, 577, 575), (635, 575, 550), (635, 700, 716), (635, 716, 577), (99, 196, 258, 259), (448, 551, 344), (448, 344, 259), (99, 141, 195, 196), (637, 638, 344), (637, 344, 551), (99, 98, 140, 141), (638, 552, 344), (445, 634, 549), (57, 98, 99, 58), (577, 485, 385, 575), (485, 386, 298, 385), (17, 57, 58, 32), (228, 304, 226), (398, 467, 226), (228, 226, 165), (398, 226, 304), (369, 285, 214, 226), (226, 227, 118, 165), (467, 369, 226), (285, 213, 157, 214), (227, 277, 118), (213, 156, 113, 157), (277, 207, 118), (207, 149, 118), (156, 112, 74, 113), (112, 73, 41, 74), (79, 118, 149, 104), (73, 42, 22, 41), (67, 36, 66, 79), (42, 23, 22), (104, 67, 79), (198, 215, 159, 114), (198, 371, 370, 286), (198, 348, 451, 371), (198, 262, 347, 348), (198, 197, 261, 262), (198, 59, 142, 197), (198, 286, 215), (102, 201, 198, 114), (143, 100, 59), (201, 265, 350), (143, 59, 198), (201, 350, 264), (60, 33, 59), (60, 59, 100), (201, 264, 198), (102, 146, 201), (198, 199, 143), (16, 31, 59, 33), (77, 63, 102, 114), (76, 62, 63, 77), (17, 32, 31, 16), (498, 590, 673, 588), (588, 497, 394, 498), (303, 394, 497, 395), (590, 643, 644, 673), (302, 303, 395, 396), (643, 458, 461, 644), (482, 384, 481), (482, 481, 574), (650, 574, 481, 661), (384, 299, 387, 481), (468, 650, 661, 649), (299, 298, 386, 387), (649, 563, 468), (93, 53, 78, 126), (86, 93, 126, 87), (86, 87, 49, 28), (27, 28, 49, 50), (52, 27, 50, 85), (52, 85, 125, 89), (174, 89, 173, 233), (233, 176, 174), (89, 125, 173), (128, 176, 233, 177), (128, 177, 178, 127), (127, 178, 116, 92), (53, 92, 116, 78), (309, 403, 507, 402), (402, 507, 598, 506), (506, 598, 680, 597), (597, 680, 655, 679), (679, 655, 567, 654), (654, 567, 475, 566), (566, 475, 474, 565), (565, 474, 564, 653), (653, 564, 652, 693), (693, 652, 694, 627), (627, 694, 628, 542), (542, 628, 629, 543), (543, 629, 695, 630), (630, 695, 727, 696), (696, 727, 751, 728), (728, 751, 771, 772), (772, 771, 783, 784), (784, 783, 795, 796), (804, 796, 795, 799), (808, 804, 799, 800), (809, 808, 800, 807), (810, 809, 807, 813), (811, 810, 813, 812), (811, 812, 806, 805), (805, 806, 798, 797), (797, 798, 785, 773), (773, 785, 786, 752), (752, 786, 787, 774), (774, 787, 793, 788), (788, 793, 781, 789), (789, 781, 765, 775), (775, 765, 742, 753), (753, 742, 709, 730), (730, 709, 710, 697), (697, 710, 766, 754), (754, 766, 782, 777), (777, 782, 794, 791), (791, 794, 803, 801), (801, 803, 802, 790), (790, 802, 792, 776), (776, 792, 778, 755), (755, 778, 756, 731), (731, 756, 743, 732), (732, 743, 729, 698), (698, 729, 651, 631), (631, 651, 633, 632), (632, 633, 471, 441), (339, 441, 471, 288), (443, 339, 288, 373), (442, 443, 373, 470), (547, 442, 470, 469), (546, 547, 469, 540), (538, 546, 540, 541), (539, 538, 541, 624), (625, 539, 624, 626), (692, 625, 626, 691), (725, 692, 691, 726), (689, 725, 726, 690), (622, 689, 690, 623), (432, 622, 623, 435), (433, 432, 435, 434), (331, 433, 434, 332), (331, 332, 248, 135), (188, 135, 248, 160), (175, 188, 160, 220), (175, 220, 310, 234), (234, 310, 403, 309), (250, 189, 161, 217), (337, 250, 217, 289), (337, 289, 218, 251), (338, 251, 218, 374), (545, 338, 374, 544), (439, 545, 544, 376), (439, 376, 375, 440), (440, 375, 473, 472), (335, 472, 473, 291), (335, 291, 219, 249), (249, 219, 290, 336), (336, 290, 161, 189)])
me_cube.polygons.foreach_set('use_smooth', [0, 0, 0, 0, 0, 0, 0, 0, 0, 0, 0, 0, 0, 0, 0, 0, 0, 0, 0, 0, 0, 0, 0, 0, 0, 0, 0, 0, 0, 0, 0, 0, 0, 0, 0, 0, 0, 0, 0, 0, 0, 0, 0, 0, 0, 0, 0, 0, 0, 0, 0, 0, 0, 0, 0, 0, 0, 0, 0, 0, 0, 0, 0, 0, 0, 0, 0, 0, 0, 0, 0, 0, 0, 0, 0, 0, 0, 0, 0, 0, 0, 0, 0, 0, 0, 0, 0, 0, 0, 0, 0, 0, 0, 0, 0, 0, 0, 0, 0, 0, 0, 0, 0, 0, 0, 0, 0, 0, 0, 0, 0, 0, 0, 0, 0, 0, 0, 0, 0, 0, 0, 0, 0, 0, 0, 0, 0, 0, 0, 0, 0, 0, 0, 0, 0, 0, 0, 0, 0, 0, 0, 0, 0, 0, 0, 0, 0, 0, 0, 0, 0, 0, 0, 0, 0, 0, 0, 0, 0, 0, 0, 0, 0, 0, 0, 0, 0, 0, 0, 0, 0, 0, 0, 0, 0, 0, 0, 0, 0, 0, 0, 0, 0, 0, 0, 0, 0, 0, 0, 0, 0, 0, 0, 0, 0, 0, 0, 0, 0, 0, 0, 0, 0, 0, 0, 0, 0, 0, 0, 0, 0, 0, 0, 0, 0, 0, 0, 0, 0, 0, 0, 0, 0, 0, 0, 0, 0, 0, 0, 0, 0, 0, 0, 0, 0, 0, 0, 0, 0, 0, 0, 0, 0, 0, 0, 0, 0, 0, 0, 0, 0, 0, 0, 0, 0, 0, 0, 0, 0, 0, 0, 0, 0, 0, 0, 0, 0, 0, 0, 0, 0, 0, 0, 0, 0, 0, 0, 0, 0, 0, 0, 0, 0, 0, 0, 0, 0, 0, 0, 0, 0, 0, 0, 0, 0, 0, 0, 0, 0, 0, 0, 0, 0, 0, 0, 0, 0, 0, 0, 0, 0, 0, 0, 0, 0, 0, 0, 0, 0, 0, 0, 0, 0, 0, 0, 0, 0, 0, 0, 0, 0, 0, 0, 0, 0, 0, 0, 0, 0, 0, 0, 0, 0, 0, 0, 0, 0, 0, 0, 0, 0, 0, 0, 0, 0, 0, 0, 0, 0, 0, 0, 0, 0, 0, 0, 0, 0, 0, 0, 0, 0, 0, 0, 0, 0, 0, 0, 0, 0, 0, 0, 0, 0, 0, 0, 0, 0, 0, 0, 0, 0, 0, 0, 0, 0, 0, 0, 0, 0, 0, 0, 0, 0, 0, 0, 0, 0, 0, 0, 0, 0, 0, 0, 0, 0, 0, 0, 0, 0, 0, 0, 0, 0, 0, 0, 0, 0, 0, 0, 0, 0, 0, 0, 0, 0, 0, 0, 0, 0, 0, 0, 0, 0, 0, 0, 0, 0, 0, 0, 0, 0, 0, 0, 0, 0, 0, 0, 0, 0, 0, 0, 0, 0, 0, 0, 0, 0, 0, 0, 0, 0, 0, 0, 0, 0, 0, 0, 0, 0, 0, 0, 0, 0, 0, 0, 0, 0, 0, 0, 0, 0, 0, 0, 0, 0, 0, 0, 0, 0, 0, 0, 0, 0, 0, 0, 0, 0, 0, 0, 0, 0, 0, 0, 0, 0, 0, 0, 0, 0, 0, 0, 0, 0, 0, 0, 0, 0, 0, 0, 0, 0, 0, 0, 0, 0, 0, 0, 0, 0, 0, 0, 0, 0, 0, 0, 0, 0, 0, 0, 0, 0, 0, 0, 0, 0, 0, 0, 0, 0, 0, 0, 0, 0, 0, 0, 0, 0, 0, 0, 0, 0, 0, 0, 0, 0, 0, 0, 0, 0, 0, 0, 0, 0, 0, 0, 0, 0, 0, 0, 0, 0, 0, 0, 0, 0, 0, 0, 0, 0, 0, 0, 0, 0, 0, 0, 0, 0, 0, 0, 0, 0, 0, 0, 0, 0, 0, 0, 0, 0, 0, 0, 0, 0, 0, 0, 0, 0, 0, 0, 0, 0, 0, 0, 0, 0, 0, 0, 0, 0, 0, 0, 0, 0, 0, 0, 0, 0, 0, 0, 0, 0, 0, 0, 0, 0, 0, 0, 0, 0, 0, 0, 0, 0, 0, 0, 0, 0, 0, 0, 0, 0, 0, 0, 0, 0, 0, 0, 0, 0, 0, 0, 0, 0, 0, 0, 0, 0, 0, 0, 0, 0, 0, 0, 0, 0, 0, 0, 0, 0, 0, 0, 0, 0, 0, 0, 0, 0, 0, 0, 0, 0, 0, 0, 0, 0, 0, 0, 0, 0, 0, 0, 0, 0, 0, 0, 0, 0, 0, 0, 0, 0, 0, 0, 0, 0, 0, 0, 0, 0, 0, 0, 0, 0, 0, 0, 0, 0, 0, 0, 0, 0, 0, 0, 0, 0, 0, 0, 0, 0, 0, 0, 0, 0, 0, 0, 0, 0, 0, 0, 0, 0, 0, 0, 0, 0, 0, 0, 0, 0, 0, 0, 0, 0, 0, 0, 0, 0, 0, 0, 0, 0, 0, 0, 0, 0, 0, 0, 0, 0, 0, 0, 0, 0, 0, 0, 0, 0, 0, 0, 0, 0, 0, 0, 0, 0, 0, 0, 0, 0, 0, 0, 0, 0, 0, 0, 0, 0, 0, 0, 0, 0, 0, 0, 0, 0, 0, 0, 0, 0, 0, 0, 0, 0, 0, 0, 0, 0, 0, 0, 0, 0, 0, 0, 0, 0, 0, 0, 0, 0, 0, 0, 0, 0, 0, 0, 0, 0, 0, 0, 0, 0, 0, 0, 0, 0, 0, 0, 0, 0, 0, 0, 0, 0, 0, 0, 0, 0, 0, 0, 0, 0, 0, 0, 0, 0, 0, 0, 0, 0, 0, 0, 0, 0, 0, 0, 0, 0, 0, 0, 0, 0, 0, 0, 0, 0, 0, 0, 0, 0, 0, 0, 0, 0, 0, 0, 0, 0, 0, 0, 0, 0, 0, 0, 0, 0, 0, 0, 0, 0, 0, 0, 0, 0, 0, 0, 0, 0, 0, 0, 0, 0, 0, 0, 0, 0, 0, 0, 0, 0, 0, 0, 0, 0, 0, 0, 0, 0, 0, 0, 0, 0, 0, 0, 0, 0, 0, 0, 0, 0, 0, 0, 0, 0, 0, 0, 0, 0, 0, 0, 0, 0, 0, 0, 0, 0, 0, 0, 0, 0, 0, 0, 0, 0, 0, 0, 0, 0, 0, 0, 0, 0, 0, 0, 0, 0, 0, 0, 0, 0, 0, 0, 0, 0, 0, 0, 0, 0, 0, 0, 0, 1, 1, 1, 1, 1, 1, 1, 1, 1, 1, 1, 1, 1, 1, 1, 1, 1, 1, 1, 1, 1, 1, 1, 1, 1, 1, 1, 1, 1, 1, 1, 1, 1, 1, 1, 1, 1, 1, 1, 1, 1, 1, 1, 1, 1, 1, 1, 1, 1, 1, 1, 1, 1, 1, 1, 1, 1, 1, 1, 1, 1, 1, 1])
me_cube.materials.append(mat_material)
me_cube.use_remesh_preserve_volume = False
me_cube.use_remesh_preserve_attributes = False
me_cube.use_mirror_vertex_groups = False
me_cube.update()

# ---- objects
ob_cylinder_004 = bpy.data.objects.new('Cylinder.004', me_cylinder_004)
ob_text = bpy.data.objects.new('Text', me_mesh)
ob_cube_003 = bpy.data.objects.new('Cube.003', me_cube_004)
ob_cube_002 = bpy.data.objects.new('Cube.002', me_cube_003)
ob_cylinder_003 = bpy.data.objects.new('Cylinder.003', me_cylinder_003)
ob_cube_001 = bpy.data.objects.new('Cube.001', me_cube_002)
ob_cylinder_002 = bpy.data.objects.new('Cylinder.002', me_cylinder_002)
ob_cylinder_001 = bpy.data.objects.new('Cylinder.001', me_cylinder_001)
ob_cylinder = bpy.data.objects.new('Cylinder', me_cylinder)
ob_cube = bpy.data.objects.new('Cube', me_cube)
ob_lamp = bpy.data.objects.new('Lamp', light_lamp)
ob_camera = bpy.data.objects.new('Camera', cam_camera)

# ---- transforms, parenting, visibility, modifiers, constraints
ob_cylinder_004.location = (-0.09609, -11.07, -0.3105)
ob_cylinder_004.rotation_euler = (1.571, 1.571, 0.0)
ob_cylinder_004.scale = (1.5, 1.5, 2.0)
ob_cylinder_004.hide_viewport = True
ob_cylinder_004.lineart.crease_threshold = 0.0
ob_text.location = (-9.747, -10.75, -4.74)
ob_text.rotation_euler = (4.712, 3.142, 3.142)
ob_text.scale = (9.674, 8.798, 1.0)
ob_text.hide_viewport = True
ob_text.lineart.crease_threshold = 0.0
ob_cube_003.location = (0.9264, 2.909, -3.197)
ob_cube_003.scale = (15.0, 3.25, 6.75)
ob_cube_003.hide_viewport = True
ob_cube_003.lineart.crease_threshold = 0.0
ob_cube_002.location = (0.0, 6.449, -9.707)
ob_cube_002.scale = (2.0, 2.0, 3.5)
ob_cube_002.hide_viewport = True
ob_cube_002.lineart.crease_threshold = 0.0
ob_cylinder_003.location = (2.893, 18.8, -1.671)
ob_cylinder_003.rotation_euler = (0.0, 1.571, 0.0)
ob_cylinder_003.scale = (12.5, 12.5, 15.0)
ob_cylinder_003.hide_viewport = True
ob_cylinder_003.lineart.crease_threshold = 0.0
ob_cube_001.location = (0.0, 0.172, 16.37)
ob_cube_001.scale = (11.5, 11.5, 8.0)
ob_cube_001.hide_viewport = True
ob_cube_001.lineart.crease_threshold = 0.0
ob_cylinder_002.location = (0.0, -6.0, -7.0)
ob_cylinder_002.rotation_euler = (0.0, 1.571, 0.0)
ob_cylinder_002.scale = (0.75, 0.75, 15.0)
ob_cylinder_002.hide_viewport = True
ob_cylinder_002.lineart.crease_threshold = 0.0
ob_cylinder_001.location = (3.676, -5.0, 8.5)
ob_cylinder_001.rotation_euler = (1.571, 0.0, 1.571)
ob_cylinder_001.scale = (1.05, 1.05, 6.5)
ob_cylinder_001.hide_viewport = True
ob_cylinder_001.lineart.crease_threshold = 0.0
ob_cylinder.location = (-3.813, -8.0, 8.5)
ob_cylinder.rotation_euler = (1.571, 0.0, 1.571)
ob_cylinder.scale = (1.05, 1.05, 6.5)
ob_cylinder.hide_viewport = True
ob_cylinder.lineart.crease_threshold = 0.0
ob_cube.location = (0.0, 0.0, 0.0)
ob_cube.scale = (12.0, 12.0, 12.0)
ob_cube.lock_rotations_4d = False
ob_cube.empty_display_type = 'ARROWS'
ob_cube.lineart.crease_threshold = 0.0
ob_lamp.location = (4.076, 1.005, 5.904)
ob_lamp.rotation_euler = (0.6503, 0.05522, 1.866)
ob_lamp.lock_rotations_4d = False
ob_lamp.empty_display_type = 'ARROWS'
ob_lamp.color = (0.0, 0.0, 0.0, 0.0)
ob_lamp.lineart.crease_threshold = 0.0
ob_camera.location = (7.481, -6.508, 5.344)
ob_camera.rotation_euler = (1.109, 0.01082, 0.8149)
ob_camera.lock_rotations_4d = False
ob_camera.empty_display_type = 'ARROWS'
ob_camera.color = (0.0, 0.0, 0.0, 0.0)
ob_camera.display_type = 'WIRE'
ob_camera.lineart.crease_threshold = 0.0

# ---- collection membership
col_collection_1.objects.link(ob_cylinder_004)
col_collection_1.objects.link(ob_text)
col_collection_1.objects.link(ob_cube_003)
col_collection_1.objects.link(ob_cube_002)
col_collection_1.objects.link(ob_cylinder_003)
col_collection_1.objects.link(ob_cube_001)
col_collection_1.objects.link(ob_cylinder_002)
col_collection_1.objects.link(ob_cylinder_001)
col_collection_1.objects.link(ob_cylinder)
col_collection_1.objects.link(ob_cube)
col_collection_1.objects.link(ob_lamp)
col_collection_1.objects.link(ob_camera)

# ---- scene / render settings (as saved in the file)
scene.camera = ob_camera
scene.frame_start = 1; scene.frame_end = 250; scene.frame_set(1)
scene.render.engine = 'BLENDER_EEVEE_NEXT'
scene.render.image_settings.color_mode = 'RGB'
scene.render.image_settings.compression = 90
scene.render.resolution_percentage = 50
scene.render.dither_intensity = 0.0
scene.render.bake_margin = 2
scene.render.bake_bias = 0.0
scene.cycles.use_denoising = False
scene.cycles.samples = 10
scene.cycles.sampling_pattern = 'TABULATED_SOBOL'
scene.cycles.light_sampling_threshold = 0.0
scene.cycles.use_adaptive_sampling = False
scene.cycles.use_light_tree = False
scene.cycles.blur_glossy = 0.0
scene.cycles.volume_bounces = 1
scene.cycles.pixel_filter_type = 'GAUSSIAN'
scene.cycles.sample_clamp_indirect = 0.0
scene.view_settings.view_transform = 'Standard'
bpy.context.view_layer.update()
